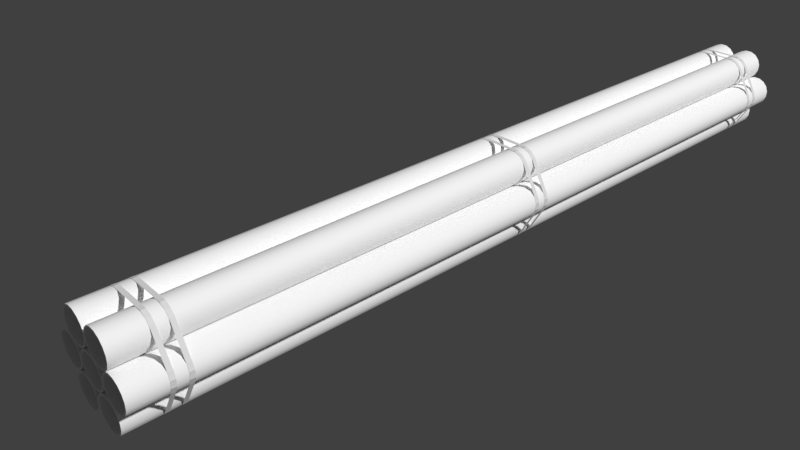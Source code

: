 # Source: okto_tubes_white.blend  (saved by Blender 2.78.0; exported with 4.5.12 LTS)
import bpy
from mathutils import Matrix  # noqa: F401  (used for matrix-valued properties, if any)

bpy.ops.wm.read_factory_settings(use_empty=True)
scene = bpy.context.scene
scene.name = 'Scene'

# ---- collections
col_collection_1 = bpy.data.collections.new('Collection 1'); scene.collection.children.link(col_collection_1)

# ---- materials (node trees are filled in below, after node groups)
mat_strapping = bpy.data.materials.new('strapping')
mat_strapping.alpha_threshold = 0.0
mat_strapping.use_transparent_shadow = False
mat_strapping.roughness = 0.5
mat_tube_text_white = bpy.data.materials.new('tube_text_white')
mat_tube_text_white.alpha_threshold = 0.0
mat_tube_text_white.use_transparent_shadow = False
mat_tube_text_white.preview_render_type = 'CUBE'
mat_tube_text_white.diffuse_color = (1.0, 1.0, 1.0, 1.0)
mat_tube_text_white.roughness = 0.5
mat_tube_text_white.specular_intensity = 0.0
mat_tube_text_white_001 = bpy.data.materials.new('tube_text_white.001')
mat_tube_text_white_001.alpha_threshold = 0.0
mat_tube_text_white_001.use_transparent_shadow = False
mat_tube_text_white_001.preview_render_type = 'CUBE'
mat_tube_text_white_001.diffuse_color = (1.0, 1.0, 1.0, 1.0)
mat_tube_text_white_001.roughness = 0.5
mat_tube_text_white_001.specular_intensity = 0.0

# ---- material node trees

# ---- world
world_world = bpy.data.worlds.new('World'); scene.world = world_world
world_world.color = (0.05088, 0.05088, 0.05088)
world_world.use_sun_shadow = False
world_world.sun_shadow_jitter_overblur = 0.0
world_world.cycles.sampling_method = 'MANUAL'
world_world.light_settings.ao_factor = 0.5

# ---- cameras
cam_camera = bpy.data.cameras.new('Camera')
cam_camera.clip_end = 100.0
cam_camera.lens = 35.0
cam_camera.sensor_width = 32.0
cam_camera.sensor_height = 18.0
cam_camera.ortho_scale = 7.314
cam_camera.dof.focus_distance = 0.0
cam_camera.dof.aperture_fstop = 128.0

# ---- meshes
me_cylinder_000 = bpy.data.meshes.new('Cylinder.000')
me_cylinder_000.from_pydata([(2.473, -1.66, 0.007446), (2.473, -1.66, 0.02187), (0.4635, -2.926, 0.007446), (0.4635, -2.926, 0.02187), (0.08045, -2.998, 0.007446), (0.08045, -2.998, 0.02187), (-0.3052, -2.915, 0.007446), (-0.3052, -2.915, 0.02187), (-2.07, -1.977, 0.007446), (-2.07, -1.977, 0.02187), (-2.396, -1.757, 0.007446), (-2.396, -1.757, 0.02187), (-2.607, -1.431, 0.007446), (-2.607, -1.431, 0.02187), (-2.684, -1.048, 0.007446), (-2.684, -1.048, 0.02187), (-2.765, 0.9383, 0.007446), (-2.765, 0.9383, 0.02187), (-2.689, 1.324, 0.007446), (-2.689, 1.324, 0.02187), (-2.472, 1.651, 0.007446), (-2.472, 1.651, 0.02187), (-0.4567, 2.932, 0.007446), (-0.4567, 2.932, 0.02187), (-0.08112, 2.999, 0.007446), (-0.08112, 2.999, 0.02187), (0.309, 2.92, 0.007446), (0.309, 2.92, 0.02187), (2.056, 1.985, 0.007446), (2.056, 1.985, 0.02187), (2.382, 1.769, 0.007446), (2.382, 1.769, 0.02187), (2.601, 1.437, 0.007446), (2.601, 1.437, 0.02187), (2.675, 1.055, 0.007446), (2.675, 1.055, 0.02187), (2.768, -0.9345, 0.007446), (2.768, -0.9345, 0.02187), (2.689, -1.322, 0.007446), (2.689, -1.322, 0.02187), (2.473, -1.66, -0.03337), (2.473, -1.66, -0.01895), (0.4635, -2.926, -0.03337), (0.4635, -2.926, -0.01895), (0.08045, -2.998, -0.03337), (0.08045, -2.998, -0.01895), (-0.3052, -2.915, -0.03337), (-0.3052, -2.915, -0.01895), (-2.07, -1.977, -0.03337), (-2.07, -1.977, -0.01895), (-2.396, -1.757, -0.03337), (-2.396, -1.757, -0.01895), (-2.607, -1.431, -0.03337), (-2.607, -1.431, -0.01895), (-2.684, -1.048, -0.03337), (-2.684, -1.048, -0.01895), (-2.765, 0.9383, -0.03337), (-2.765, 0.9383, -0.01895), (-2.689, 1.324, -0.03337), (-2.689, 1.324, -0.01895), (-2.472, 1.651, -0.03337), (-2.472, 1.651, -0.01895), (-0.4567, 2.932, -0.03337), (-0.4567, 2.932, -0.01895), (-0.08112, 2.999, -0.03337), (-0.08112, 2.999, -0.01895), (0.309, 2.92, -0.03337), (0.309, 2.92, -0.01895), (2.056, 1.985, -0.03337), (2.056, 1.985, -0.01895), (2.382, 1.769, -0.03337), (2.382, 1.769, -0.01895), (2.601, 1.437, -0.03337), (2.601, 1.437, -0.01895), (2.675, 1.055, -0.03337), (2.675, 1.055, -0.01895), (2.768, -0.9345, -0.03337), (2.768, -0.9345, -0.01895), (2.689, -1.322, -0.03337), (2.689, -1.322, -0.01895), (2.473, -1.66, -1.232), (2.473, -1.66, -1.217), (0.4635, -2.926, -1.232), (0.4635, -2.926, -1.217), (0.08045, -2.998, -1.232), (0.08045, -2.998, -1.217), (-0.3052, -2.915, -1.232), (-0.3052, -2.915, -1.217), (-2.07, -1.977, -1.232), (-2.07, -1.977, -1.217), (-2.396, -1.757, -1.232), (-2.396, -1.757, -1.217), (-2.607, -1.431, -1.232), (-2.607, -1.431, -1.217), (-2.684, -1.048, -1.232), (-2.684, -1.048, -1.217), (-2.765, 0.9383, -1.232), (-2.765, 0.9383, -1.217), (-2.689, 1.324, -1.232), (-2.689, 1.324, -1.217), (-2.472, 1.651, -1.232), (-2.472, 1.651, -1.217), (-0.4567, 2.932, -1.232), (-0.4567, 2.932, -1.217), (-0.08112, 2.999, -1.232), (-0.08112, 2.999, -1.217), (0.309, 2.92, -1.232), (0.309, 2.92, -1.217), (2.056, 1.985, -1.232), (2.056, 1.985, -1.217), (2.382, 1.769, -1.232), (2.382, 1.769, -1.217), (2.601, 1.437, -1.232), (2.601, 1.437, -1.217), (2.675, 1.055, -1.232), (2.675, 1.055, -1.217), (2.768, -0.9345, -1.232), (2.768, -0.9345, -1.217), (2.689, -1.322, -1.232), (2.689, -1.322, -1.217), (2.473, -1.66, -1.28), (2.473, -1.66, -1.265), (0.4635, -2.926, -1.28), (0.4635, -2.926, -1.265), (0.08045, -2.998, -1.28), (0.08045, -2.998, -1.265), (-0.3052, -2.915, -1.28), (-0.3052, -2.915, -1.265), (-2.07, -1.977, -1.28), (-2.07, -1.977, -1.265), (-2.396, -1.757, -1.28), (-2.396, -1.757, -1.265), (-2.607, -1.431, -1.28), (-2.607, -1.431, -1.265), (-2.684, -1.048, -1.28), (-2.684, -1.048, -1.265), (-2.765, 0.9383, -1.28), (-2.765, 0.9383, -1.265), (-2.689, 1.324, -1.28), (-2.689, 1.324, -1.265), (-2.472, 1.651, -1.28), (-2.472, 1.651, -1.265), (-0.4567, 2.932, -1.28), (-0.4567, 2.932, -1.265), (-0.08112, 2.999, -1.28), (-0.08112, 2.999, -1.265), (0.309, 2.92, -1.28), (0.309, 2.92, -1.265), (2.056, 1.985, -1.28), (2.056, 1.985, -1.265), (2.382, 1.769, -1.28), (2.382, 1.769, -1.265), (2.601, 1.437, -1.28), (2.601, 1.437, -1.265), (2.675, 1.055, -1.28), (2.675, 1.055, -1.265), (2.768, -0.9345, -1.28), (2.768, -0.9345, -1.265), (2.689, -1.322, -1.28), (2.689, -1.322, -1.265), (2.473, -1.66, 1.267), (2.473, -1.66, 1.282), (0.4635, -2.926, 1.267), (0.4635, -2.926, 1.282), (0.08045, -2.998, 1.267), (0.08045, -2.998, 1.282), (-0.3052, -2.915, 1.267), (-0.3052, -2.915, 1.282), (-2.07, -1.977, 1.267), (-2.07, -1.977, 1.282), (-2.396, -1.757, 1.267), (-2.396, -1.757, 1.282), (-2.607, -1.431, 1.267), (-2.607, -1.431, 1.282), (-2.684, -1.048, 1.267), (-2.684, -1.048, 1.282), (-2.765, 0.9383, 1.267), (-2.765, 0.9383, 1.282), (-2.689, 1.324, 1.267), (-2.689, 1.324, 1.282), (-2.472, 1.651, 1.267), (-2.472, 1.651, 1.282), (-0.4567, 2.932, 1.267), (-0.4567, 2.932, 1.282), (-0.08112, 2.999, 1.267), (-0.08112, 2.999, 1.282), (0.309, 2.92, 1.267), (0.309, 2.92, 1.282), (2.056, 1.985, 1.267), (2.056, 1.985, 1.282), (2.382, 1.769, 1.267), (2.382, 1.769, 1.282), (2.601, 1.437, 1.267), (2.601, 1.437, 1.282), (2.675, 1.055, 1.267), (2.675, 1.055, 1.282), (2.768, -0.9345, 1.267), (2.768, -0.9345, 1.282), (2.689, -1.322, 1.267), (2.689, -1.322, 1.282), (2.473, -1.66, 1.227), (2.473, -1.66, 1.241), (0.4635, -2.926, 1.227), (0.4635, -2.926, 1.241), (0.08045, -2.998, 1.227), (0.08045, -2.998, 1.241), (-0.3052, -2.915, 1.227), (-0.3052, -2.915, 1.241), (-2.07, -1.977, 1.227), (-2.07, -1.977, 1.241), (-2.396, -1.757, 1.227), (-2.396, -1.757, 1.241), (-2.607, -1.431, 1.227), (-2.607, -1.431, 1.241), (-2.684, -1.048, 1.227), (-2.684, -1.048, 1.241), (-2.765, 0.9383, 1.227), (-2.765, 0.9383, 1.241), (-2.689, 1.324, 1.227), (-2.689, 1.324, 1.241), (-2.472, 1.651, 1.227), (-2.472, 1.651, 1.241), (-0.4567, 2.932, 1.227), (-0.4567, 2.932, 1.241), (-0.08112, 2.999, 1.227), (-0.08112, 2.999, 1.241), (0.309, 2.92, 1.227), (0.309, 2.92, 1.241), (2.056, 1.985, 1.227), (2.056, 1.985, 1.241), (2.382, 1.769, 1.227), (2.382, 1.769, 1.241), (2.601, 1.437, 1.227), (2.601, 1.437, 1.241), (2.675, 1.055, 1.227), (2.675, 1.055, 1.241), (2.768, -0.9345, 1.227), (2.768, -0.9345, 1.241), (2.689, -1.322, 1.227), (2.689, -1.322, 1.241)], [], [(0, 1, 3, 2), (2, 3, 5, 4), (4, 5, 7, 6), (6, 7, 9, 8), (8, 9, 11, 10), (10, 11, 13, 12), (12, 13, 15, 14), (14, 15, 17, 16), (16, 17, 19, 18), (18, 19, 21, 20), (20, 21, 23, 22), (22, 23, 25, 24), (24, 25, 27, 26), (26, 27, 29, 28), (28, 29, 31, 30), (30, 31, 33, 32), (32, 33, 35, 34), (34, 35, 37, 36), (36, 37, 39, 38), (0, 38, 39, 1), (40, 41, 43, 42), (42, 43, 45, 44), (44, 45, 47, 46), (46, 47, 49, 48), (48, 49, 51, 50), (50, 51, 53, 52), (52, 53, 55, 54), (54, 55, 57, 56), (56, 57, 59, 58), (58, 59, 61, 60), (60, 61, 63, 62), (62, 63, 65, 64), (64, 65, 67, 66), (66, 67, 69, 68), (68, 69, 71, 70), (70, 71, 73, 72), (72, 73, 75, 74), (74, 75, 77, 76), (76, 77, 79, 78), (40, 78, 79, 41), (80, 81, 83, 82), (82, 83, 85, 84), (84, 85, 87, 86), (86, 87, 89, 88), (88, 89, 91, 90), (90, 91, 93, 92), (92, 93, 95, 94), (94, 95, 97, 96), (96, 97, 99, 98), (98, 99, 101, 100), (100, 101, 103, 102), (102, 103, 105, 104), (104, 105, 107, 106), (106, 107, 109, 108), (108, 109, 111, 110), (110, 111, 113, 112), (112, 113, 115, 114), (114, 115, 117, 116), (116, 117, 119, 118), (80, 118, 119, 81), (120, 121, 123, 122), (122, 123, 125, 124), (124, 125, 127, 126), (126, 127, 129, 128), (128, 129, 131, 130), (130, 131, 133, 132), (132, 133, 135, 134), (134, 135, 137, 136), (136, 137, 139, 138), (138, 139, 141, 140), (140, 141, 143, 142), (142, 143, 145, 144), (144, 145, 147, 146), (146, 147, 149, 148), (148, 149, 151, 150), (150, 151, 153, 152), (152, 153, 155, 154), (154, 155, 157, 156), (156, 157, 159, 158), (120, 158, 159, 121), (160, 161, 163, 162), (162, 163, 165, 164), (164, 165, 167, 166), (166, 167, 169, 168), (168, 169, 171, 170), (170, 171, 173, 172), (172, 173, 175, 174), (174, 175, 177, 176), (176, 177, 179, 178), (178, 179, 181, 180), (180, 181, 183, 182), (182, 183, 185, 184), (184, 185, 187, 186), (186, 187, 189, 188), (188, 189, 191, 190), (190, 191, 193, 192), (192, 193, 195, 194), (194, 195, 197, 196), (196, 197, 199, 198), (160, 198, 199, 161), (200, 201, 203, 202), (202, 203, 205, 204), (204, 205, 207, 206), (206, 207, 209, 208), (208, 209, 211, 210), (210, 211, 213, 212), (212, 213, 215, 214), (214, 215, 217, 216), (216, 217, 219, 218), (218, 219, 221, 220), (220, 221, 223, 222), (222, 223, 225, 224), (224, 225, 227, 226), (226, 227, 229, 228), (228, 229, 231, 230), (230, 231, 233, 232), (232, 233, 235, 234), (234, 235, 237, 236), (236, 237, 239, 238), (200, 238, 239, 201)])
_uv = me_cylinder_000.uv_layers.new(name='UVMap')
_uv.uv.foreach_set('vector', [0.0, 0.0, 0.0, 0.0, 0.0, 0.0, 0.0, 0.0, 0.0, 0.0, 0.0, 0.0, 0.0, 0.0, 0.0, 0.0, 0.0, 0.0, 0.0, 0.0, 0.0, 0.0, 0.0, 0.0, 0.0, 0.0, 0.0, 0.0, 0.0, 0.0, 0.0, 0.0, 0.0, 0.0, 0.0, 0.0, 0.0, 0.0, 0.0, 0.0, 0.0, 0.0, 0.0, 0.0, 0.0, 0.0, 0.0, 0.0, 0.0, 0.0, 0.0, 0.0, 0.0, 0.0, 0.0, 0.0, 0.0, 0.0, 0.0, 0.0, 0.0, 0.0, 0.0, 0.0, 0.0, 0.0, 0.0, 0.0, 0.0, 0.0, 0.0, 0.0, 0.0, 0.0, 0.0, 0.0, 0.0, 0.0, 0.0, 0.0, 0.0, 0.0, 0.0, 0.0, 0.0, 0.0, 0.0, 0.0, 0.0, 0.0, 0.0, 0.0, 0.0, 0.0, 0.0, 0.0, 0.0, 0.0, 0.0, 0.0, 0.0, 0.0, 0.0, 0.0, 0.0, 0.0, 0.0, 0.0, 0.0, 0.0, 0.0, 0.0, 0.0, 0.0, 0.0, 0.0, 0.0, 0.0, 0.0, 0.0, 0.0, 0.0, 0.0, 0.0, 0.0, 0.0, 0.0, 0.0, 0.0, 0.0, 0.0, 0.0, 0.0, 0.0, 0.0, 0.0, 0.0, 0.0, 0.0, 0.0, 0.0, 0.0, 0.0, 0.0, 0.0, 0.0, 0.0, 0.0, 0.0, 0.0, 0.0, 0.0, 0.0, 0.0, 0.0, 0.0, 0.0, 0.0, 0.0, 0.0, 0.0, 0.0, 0.0, 0.0, 0.0, 0.0, 0.0, 0.0, 0.0, 0.0, 0.0, 0.0, 0.0, 0.0, 0.0, 0.0, 0.0, 0.0, 0.0, 0.0, 0.0, 0.0, 0.0, 0.0, 0.0, 0.0, 0.0, 0.0, 0.0, 0.0, 0.0, 0.0, 0.0, 0.0, 0.0, 0.0, 0.0, 0.0, 0.0, 0.0, 0.0, 0.0, 0.0, 0.0, 0.0, 0.0, 0.0, 0.0, 0.0, 0.0, 0.0, 0.0, 0.0, 0.0, 0.0, 0.0, 0.0, 0.0, 0.0, 0.0, 0.0, 0.0, 0.0, 0.0, 0.0, 0.0, 0.0, 0.0, 0.0, 0.0, 0.0, 0.0, 0.0, 0.0, 0.0, 0.0, 0.0, 0.0, 0.0, 0.0, 0.0, 0.0, 0.0, 0.0, 0.0, 0.0, 0.0, 0.0, 0.0, 0.0, 0.0, 0.0, 0.0, 0.0, 0.0, 0.0, 0.0, 0.0, 0.0, 0.0, 0.0, 0.0, 0.0, 0.0, 0.0, 0.0, 0.0, 0.0, 0.0, 0.0, 0.0, 0.0, 0.0, 0.0, 0.0, 0.0, 0.0, 0.0, 0.0, 0.0, 0.0, 0.0, 0.0, 0.0, 0.0, 0.0, 0.0, 0.0, 0.0, 0.0, 0.0, 0.0, 0.0, 0.0, 0.0, 0.0, 0.0, 0.0, 0.0, 0.0, 0.0, 0.0, 0.0, 0.0, 0.0, 0.0, 0.0, 0.0, 0.0, 0.0, 0.0, 0.0, 0.0, 0.0, 0.0, 0.0, 0.0, 0.0, 0.0, 0.0, 0.0, 0.0, 0.0, 0.0, 0.0, 0.0, 0.0, 0.0, 0.0, 0.0, 0.0, 0.0, 0.0, 0.0, 0.0, 0.0, 0.0, 0.0, 0.0, 0.0, 0.0, 0.0, 0.0, 0.0, 0.0, 0.0, 0.0, 0.0, 0.0, 0.0, 0.0, 0.0, 0.0, 0.0, 0.0, 0.0, 0.0, 0.0, 0.0, 0.0, 0.0, 0.0, 0.0, 0.0, 0.0, 0.0, 0.0, 0.0, 0.0, 0.0, 0.0, 0.0, 0.0, 0.0, 0.0, 0.0, 0.0, 0.0, 0.0, 0.0, 0.0, 0.0, 0.0, 0.0, 0.0, 0.0, 0.0, 0.0, 0.0, 0.0, 0.0, 0.0, 0.0, 0.0, 0.0, 0.0, 0.0, 0.0, 0.0, 0.0, 0.0, 0.0, 0.0, 0.0, 0.0, 0.0, 0.0, 0.0, 0.0, 0.0, 0.0, 0.0, 0.0, 0.0, 0.0, 0.0, 0.0, 0.0, 0.0, 0.0, 0.0, 0.0, 0.0, 0.0, 0.0, 0.0, 0.0, 0.0, 0.0, 0.0, 0.0, 0.0, 0.0, 0.0, 0.0, 0.0, 0.0, 0.0, 0.0, 0.0, 0.0, 0.0, 0.0, 0.0, 0.0, 0.0, 0.0, 0.0, 0.0, 0.0, 0.0, 0.0, 0.0, 0.0, 0.0, 0.0, 0.0, 0.0, 0.0, 0.0, 0.0, 0.0, 0.0, 0.0, 0.0, 0.0, 0.0, 0.0, 0.0, 0.0, 0.0, 0.0, 0.0, 0.0, 0.0, 0.0, 0.0, 0.0, 0.0, 0.0, 0.0, 0.0, 0.0, 0.0, 0.0, 0.0, 0.0, 0.0, 0.0, 0.0, 0.0, 0.0, 0.0, 0.0, 0.0, 0.0, 0.0, 0.0, 0.0, 0.0, 0.0, 0.0, 0.0, 0.0, 0.0, 0.0, 0.0, 0.0, 0.0, 0.0, 0.0, 0.0, 0.0, 0.0, 0.0, 0.0, 0.0, 0.0, 0.0, 0.0, 0.0, 0.0, 0.0, 0.0, 0.0, 0.0, 0.0, 0.0, 0.0, 0.0, 0.0, 0.0, 0.0, 0.0, 0.0, 0.0, 0.0, 0.0, 0.0, 0.0, 0.0, 0.0, 0.0, 0.0, 0.0, 0.0, 0.0, 0.0, 0.0, 0.0, 0.0, 0.0, 0.0, 0.0, 0.0, 0.0, 0.0, 0.0, 0.0, 0.0, 0.0, 0.0, 0.0, 0.0, 0.0, 0.0, 0.0, 0.0, 0.0, 0.0, 0.0, 0.0, 0.0, 0.0, 0.0, 0.0, 0.0, 0.0, 0.0, 0.0, 0.0, 0.0, 0.0, 0.0, 0.0, 0.0, 0.0, 0.0, 0.0, 0.0, 0.0, 0.0, 0.0, 0.0, 0.0, 0.0, 0.0, 0.0, 0.0, 0.0, 0.0, 0.0, 0.0, 0.0, 0.0, 0.0, 0.0, 0.0, 0.0, 0.0, 0.0, 0.0, 0.0, 0.0, 0.0, 0.0, 0.0, 0.0, 0.0, 0.0, 0.0, 0.0, 0.0, 0.0, 0.0, 0.0, 0.0, 0.0, 0.0, 0.0, 0.0, 0.0, 0.0, 0.0, 0.0, 0.0, 0.0, 0.0, 0.0, 0.0, 0.0, 0.0, 0.0, 0.0, 0.0, 0.0, 0.0, 0.0, 0.0, 0.0, 0.0, 0.0, 0.0, 0.0, 0.0, 0.0, 0.0, 0.0, 0.0, 0.0, 0.0, 0.0, 0.0, 0.0, 0.0, 0.0, 0.0, 0.0, 0.0, 0.0, 0.0, 0.0, 0.0, 0.0, 0.0, 0.0, 0.0, 0.0, 0.0, 0.0, 0.0, 0.0, 0.0, 0.0, 0.0, 0.0, 0.0, 0.0, 0.0, 0.0, 0.0, 0.0, 0.0, 0.0, 0.0, 0.0, 0.0, 0.0, 0.0, 0.0, 0.0, 0.0, 0.0, 0.0, 0.0, 0.0, 0.0, 0.0, 0.0, 0.0, 0.0, 0.0, 0.0, 0.0, 0.0, 0.0, 0.0, 0.0, 0.0, 0.0, 0.0, 0.0, 0.0, 0.0, 0.0, 0.0, 0.0, 0.0, 0.0, 0.0, 0.0, 0.0, 0.0, 0.0, 0.0, 0.0, 0.0, 0.0, 0.0, 0.0, 0.0, 0.0, 0.0, 0.0, 0.0, 0.0, 0.0, 0.0, 0.0, 0.0, 0.0, 0.0, 0.0, 0.0, 0.0, 0.0, 0.0, 0.0, 0.0, 0.0, 0.0, 0.0, 0.0, 0.0, 0.0, 0.0, 0.0, 0.0, 0.0, 0.0, 0.0, 0.0, 0.0, 0.0, 0.0, 0.0, 0.0, 0.0, 0.0, 0.0, 0.0, 0.0, 0.0, 0.0, 0.0, 0.0, 0.0, 0.0, 0.0, 0.0, 0.0, 0.0, 0.0, 0.0, 0.0, 0.0, 0.0, 0.0, 0.0, 0.0, 0.0, 0.0, 0.0, 0.0, 0.0, 0.0, 0.0, 0.0, 0.0, 0.0, 0.0, 0.0, 0.0, 0.0, 0.0, 0.0, 0.0, 0.0, 0.0, 0.0, 0.0, 0.0, 0.0, 0.0, 0.0, 0.0, 0.0, 0.0, 0.0, 0.0, 0.0, 0.0, 0.0, 0.0, 0.0, 0.0, 0.0, 0.0, 0.0, 0.0, 0.0, 0.0, 0.0, 0.0, 0.0, 0.0, 0.0, 0.0, 0.0, 0.0, 0.0, 0.0, 0.0, 0.0, 0.0, 0.0, 0.0, 0.0, 0.0, 0.0, 0.0, 0.0, 0.0, 0.0, 0.0, 0.0, 0.0, 0.0, 0.0, 0.0, 0.0, 0.0, 0.0, 0.0, 0.0, 0.0, 0.0, 0.0, 0.0, 0.0, 0.0, 0.0, 0.0, 0.0, 0.0, 0.0, 0.0, 0.0, 0.0, 0.0, 0.0, 0.0, 0.0, 0.0, 0.0, 0.0, 0.0, 0.0, 0.0, 0.0, 0.0, 0.0, 0.0, 0.0, 0.0, 0.0, 0.0, 0.0, 0.0, 0.0, 0.0, 0.0, 0.0, 0.0, 0.0, 0.0, 0.0, 0.0, 0.0, 0.0, 0.0, 0.0, 0.0, 0.0, 0.0, 0.0, 0.0, 0.0, 0.0, 0.0, 0.0, 0.0, 0.0, 0.0, 0.0, 0.0, 0.0, 0.0, 0.0, 0.0, 0.0, 0.0, 0.0, 0.0, 0.0, 0.0, 0.0, 0.0, 0.0, 0.0, 0.0, 0.0, 0.0, 0.0, 0.0, 0.0, 0.0, 0.0, 0.0, 0.0])
me_cylinder_000.materials.append(mat_strapping)
me_cylinder_000.use_remesh_preserve_volume = False
me_cylinder_000.use_remesh_preserve_attributes = False
me_cylinder_000.use_mirror_vertex_groups = False
me_cylinder_000.update()
me_cylinder_003 = bpy.data.meshes.new('Cylinder.003')
me_cylinder_003.from_pydata([(-0.9225, 0.3859, -1.0), (-0.9225, 0.3859, 1.0), (-0.7046, 0.7096, -1.0), (-0.7046, 0.7096, 1.0), (-0.3794, 0.9252, -1.0), (-0.3794, 0.9252, 1.0), (0.003522, 1.0, -1.0), (0.003521, 1.0, 1.0), (0.3859, 0.9225, -1.0), (0.3859, 0.9225, 1.0), (0.7096, 0.7046, -1.0), (0.7096, 0.7046, 1.0), (0.9252, 0.3794, -1.0), (0.9252, 0.3794, 1.0), (1.0, -0.003521, -1.0), (1.0, -0.003522, 1.0), (0.9225, -0.3859, -1.0), (0.9225, -0.3859, 1.0), (0.7046, -0.7096, -1.0), (0.7046, -0.7096, 1.0), (0.3794, -0.9252, -1.0), (0.3794, -0.9252, 1.0), (-0.003522, -1.0, -1.0), (-0.003522, -1.0, 1.0), (-0.3859, -0.9225, -1.0), (-0.3859, -0.9225, 1.0), (-0.7096, -0.7046, -1.0), (-0.7096, -0.7046, 1.0), (-0.9252, -0.3794, -1.0), (-0.9252, -0.3794, 1.0), (-1.0, 0.003524, -1.0), (-1.0, 0.003523, 1.0), (-0.8174, 0.3419, -1.0), (-0.8174, 0.3419, 1.0), (-0.6243, 0.6287, -1.0), (-0.6243, 0.6287, 1.0), (-0.3362, 0.8197, -1.0), (-0.3362, 0.8197, 1.0), (0.003119, 0.886, -1.0), (0.003118, 0.886, 1.0), (0.3419, 0.8174, -1.0), (0.3419, 0.8174, 1.0), (0.6287, 0.6243, -1.0), (0.6287, 0.6243, 1.0), (0.8197, 0.3362, -1.0), (0.8197, 0.3362, 1.0), (0.886, -0.003118, -1.0), (0.886, -0.003119, 1.0), (0.8174, -0.3419, -1.0), (0.8174, -0.3419, 1.0), (0.6243, -0.6287, -1.0), (0.6243, -0.6287, 1.0), (0.3362, -0.8197, -1.0), (0.3362, -0.8197, 1.0), (-0.003119, -0.886, -1.0), (-0.003119, -0.886, 1.0), (-0.3419, -0.8174, -1.0), (-0.3419, -0.8174, 1.0), (-0.6287, -0.6243, -1.0), (-0.6287, -0.6243, 1.0), (-0.8197, -0.3362, -1.0), (-0.8197, -0.3362, 1.0), (-0.886, 0.003121, -1.0), (-0.886, 0.00312, 1.0)], [], [(1, 3, 2, 0), (3, 5, 4, 2), (5, 7, 6, 4), (7, 9, 8, 6), (9, 11, 10, 8), (11, 13, 12, 10), (13, 15, 14, 12), (15, 17, 16, 14), (17, 19, 18, 16), (19, 21, 20, 18), (21, 23, 22, 20), (23, 25, 24, 22), (25, 27, 26, 24), (27, 29, 28, 26), (29, 31, 30, 28), (33, 63, 62, 32), (34, 35, 33, 32), (36, 37, 35, 34), (38, 39, 37, 36), (40, 41, 39, 38), (42, 43, 41, 40), (44, 45, 43, 42), (46, 47, 45, 44), (48, 49, 47, 46), (50, 51, 49, 48), (52, 53, 51, 50), (54, 55, 53, 52), (56, 57, 55, 54), (58, 59, 57, 56), (60, 61, 59, 58), (62, 63, 61, 60), (30, 0, 32, 62), (1, 31, 63, 33), (0, 2, 34, 32), (3, 1, 33, 35), (2, 4, 36, 34), (5, 3, 35, 37), (4, 6, 38, 36), (7, 5, 37, 39), (6, 8, 40, 38), (9, 7, 39, 41), (8, 10, 42, 40), (11, 9, 41, 43), (10, 12, 44, 42), (13, 11, 43, 45), (12, 14, 46, 44), (15, 13, 45, 47), (14, 16, 48, 46), (17, 15, 47, 49), (16, 18, 50, 48), (19, 17, 49, 51), (18, 20, 52, 50), (21, 19, 51, 53), (20, 22, 54, 52), (23, 21, 53, 55), (22, 24, 56, 54), (25, 23, 55, 57), (24, 26, 58, 56), (27, 25, 57, 59), (26, 28, 60, 58), (29, 27, 59, 61), (28, 30, 62, 60), (31, 29, 61, 63), (30, 31, 1, 0)])
me_cylinder_003.polygons.foreach_set('use_smooth', [1, 1, 1, 1, 1, 1, 1, 1, 1, 1, 1, 1, 1, 1, 1, 1, 1, 1, 1, 1, 1, 1, 1, 1, 1, 1, 1, 1, 1, 1, 1, 0, 0, 0, 0, 0, 0, 0, 0, 0, 0, 0, 0, 0, 0, 0, 0, 0, 0, 0, 0, 0, 0, 0, 0, 0, 0, 0, 0, 0, 0, 0, 0, 1])
_uv = me_cylinder_003.uv_layers.new(name='UVMap')
_uv.uv.foreach_set('vector', [0.1264, 0.6917, 0.06455, 0.6917, 0.06455, 0.3777, 0.1264, 0.3777, 0.06455, 0.6917, 0.002676, 0.6917, 0.002675, 0.3777, 0.06455, 0.3777, 0.9926, 0.6917, 0.9308, 0.6917, 0.9308, 0.3777, 0.9926, 0.3777, 0.9308, 0.6917, 0.8689, 0.6917, 0.8689, 0.3777, 0.9308, 0.3777, 0.8689, 0.6917, 0.807, 0.6917, 0.807, 0.3777, 0.8689, 0.3777, 0.807, 0.6917, 0.7451, 0.6917, 0.7451, 0.3777, 0.807, 0.3777, 0.7451, 0.6917, 0.6833, 0.6917, 0.6833, 0.3777, 0.7451, 0.3777, 0.6833, 0.6917, 0.6214, 0.6917, 0.6214, 0.3777, 0.6833, 0.3777, 0.6214, 0.6917, 0.5595, 0.6917, 0.5595, 0.3777, 0.6214, 0.3777, 0.5595, 0.6917, 0.4977, 0.6917, 0.4977, 0.3777, 0.5595, 0.3777, 0.4977, 0.6917, 0.4358, 0.6917, 0.4358, 0.3777, 0.4977, 0.3777, 0.4358, 0.6917, 0.3739, 0.6917, 0.3739, 0.3777, 0.4358, 0.3777, 0.3739, 0.6917, 0.312, 0.6917, 0.312, 0.3777, 0.3739, 0.3777, 0.312, 0.6917, 0.2502, 0.6917, 0.2502, 0.3777, 0.312, 0.3777, 0.2502, 0.6917, 0.1883, 0.6917, 0.1883, 0.3777, 0.2502, 0.3777, 0.8701, 0.3375, 0.8082, 0.3375, 0.8082, 0.01722, 0.8701, 0.01722, 0.9321, 0.01722, 0.9321, 0.3375, 0.8701, 0.3375, 0.8701, 0.01722, 0.994, 0.01722, 0.994, 0.3375, 0.9321, 0.3375, 0.9321, 0.01722, 0.06515, 0.01722, 0.06515, 0.3375, 0.003232, 0.3375, 0.003232, 0.01722, 0.1271, 0.01722, 0.1271, 0.3375, 0.06515, 0.3375, 0.06515, 0.01722, 0.189, 0.01722, 0.189, 0.3375, 0.1271, 0.3375, 0.1271, 0.01722, 0.2509, 0.01722, 0.2509, 0.3375, 0.189, 0.3375, 0.189, 0.01722, 0.3128, 0.01722, 0.3128, 0.3375, 0.2509, 0.3375, 0.2509, 0.01722, 0.3748, 0.01722, 0.3748, 0.3375, 0.3128, 0.3375, 0.3128, 0.01722, 0.4367, 0.01722, 0.4367, 0.3375, 0.3748, 0.3375, 0.3748, 0.01722, 0.4986, 0.01722, 0.4986, 0.3375, 0.4367, 0.3375, 0.4367, 0.01722, 0.5605, 0.01722, 0.5605, 0.3375, 0.4986, 0.3375, 0.4986, 0.01722, 0.6225, 0.01722, 0.6225, 0.3375, 0.5605, 0.3375, 0.5605, 0.01722, 0.6844, 0.01722, 0.6844, 0.3375, 0.6225, 0.3375, 0.6225, 0.01722, 0.7463, 0.01722, 0.7463, 0.3375, 0.6844, 0.3375, 0.6844, 0.01722, 0.8082, 0.01722, 0.8082, 0.3375, 0.7463, 0.3375, 0.7463, 0.01722, 0.02358, 0.7587, 0.06689, 0.7154, 0.07683, 0.7303, 0.03846, 0.7686, 0.8701, 0.3557, 0.8082, 0.3557, 0.8082, 0.3375, 0.8701, 0.3375, 0.06689, 0.7154, 0.1235, 0.692, 0.127, 0.7095, 0.07683, 0.7303, 0.9321, 0.3557, 0.8701, 0.3557, 0.8701, 0.3375, 0.9321, 0.3375, 0.1235, 0.692, 0.1847, 0.692, 0.1812, 0.7095, 0.127, 0.7095, 0.994, 0.3557, 0.9321, 0.3557, 0.9321, 0.3375, 0.994, 0.3375, 0.1847, 0.692, 0.2413, 0.7154, 0.2314, 0.7303, 0.1812, 0.7095, 0.06515, 0.3557, 0.003232, 0.3557, 0.003232, 0.3375, 0.06515, 0.3375, 0.2413, 0.7154, 0.2846, 0.7587, 0.2697, 0.7686, 0.2314, 0.7303, 0.1271, 0.3557, 0.06515, 0.3557, 0.06515, 0.3375, 0.1271, 0.3375, 0.2846, 0.7587, 0.308, 0.8153, 0.2905, 0.8188, 0.2697, 0.7686, 0.189, 0.3557, 0.1271, 0.3557, 0.1271, 0.3375, 0.189, 0.3375, 0.308, 0.8153, 0.308, 0.8765, 0.2905, 0.873, 0.2905, 0.8188, 0.2509, 0.3557, 0.189, 0.3557, 0.189, 0.3375, 0.2509, 0.3375, 0.308, 0.8765, 0.2846, 0.9331, 0.2697, 0.9232, 0.2905, 0.873, 0.3128, 0.3557, 0.2509, 0.3557, 0.2509, 0.3375, 0.3128, 0.3375, 0.2846, 0.9331, 0.2413, 0.9764, 0.2314, 0.9615, 0.2697, 0.9232, 0.3748, 0.3557, 0.3128, 0.3557, 0.3128, 0.3375, 0.3748, 0.3375, 0.2413, 0.9764, 0.1847, 0.9999, 0.1812, 0.9823, 0.2314, 0.9615, 0.4367, 0.3557, 0.3748, 0.3557, 0.3748, 0.3375, 0.4367, 0.3375, 0.1847, 0.9999, 0.1235, 0.9999, 0.127, 0.9823, 0.1812, 0.9823, 0.4986, 0.3557, 0.4367, 0.3557, 0.4367, 0.3375, 0.4986, 0.3375, 0.1235, 0.9999, 0.06689, 0.9764, 0.07683, 0.9615, 0.127, 0.9823, 0.5605, 0.3557, 0.4986, 0.3557, 0.4986, 0.3375, 0.5605, 0.3375, 0.06689, 0.9764, 0.02358, 0.9331, 0.03846, 0.9232, 0.07683, 0.9615, 0.6225, 0.3557, 0.5605, 0.3557, 0.5605, 0.3375, 0.6225, 0.3375, 0.02358, 0.9331, 0.000145, 0.8765, 0.01769, 0.873, 0.03846, 0.9232, 0.6844, 0.3557, 0.6225, 0.3557, 0.6225, 0.3375, 0.6844, 0.3375, 0.000145, 0.8765, 0.0001451, 0.8153, 0.01769, 0.8188, 0.01769, 0.873, 0.7463, 0.3557, 0.6844, 0.3557, 0.6844, 0.3375, 0.7463, 0.3375, 0.0001451, 0.8153, 0.02358, 0.7587, 0.03846, 0.7686, 0.01769, 0.8188, 0.8082, 0.3557, 0.7463, 0.3557, 0.7463, 0.3375, 0.8082, 0.3375, 0.1883, 0.3777, 0.1883, 0.6917, 0.1264, 0.6917, 0.1264, 0.3777])
me_cylinder_003.materials.append(mat_tube_text_white)
me_cylinder_003.use_remesh_preserve_volume = False
me_cylinder_003.use_remesh_preserve_attributes = False
me_cylinder_003.use_mirror_vertex_groups = False
me_cylinder_003.update()
me_cylinder_006 = bpy.data.meshes.new('Cylinder.006')
me_cylinder_006.from_pydata([(-0.9225, 0.3859, -1.0), (-0.9225, 0.3859, 1.0), (-0.7046, 0.7096, -1.0), (-0.7046, 0.7096, 1.0), (-0.3794, 0.9252, -1.0), (-0.3794, 0.9252, 1.0), (0.003522, 1.0, -1.0), (0.003521, 1.0, 1.0), (0.3859, 0.9225, -1.0), (0.3859, 0.9225, 1.0), (0.7096, 0.7046, -1.0), (0.7096, 0.7046, 1.0), (0.9252, 0.3794, -1.0), (0.9252, 0.3794, 1.0), (1.0, -0.003521, -1.0), (1.0, -0.003522, 1.0), (0.9225, -0.3859, -1.0), (0.9225, -0.3859, 1.0), (0.7046, -0.7096, -1.0), (0.7046, -0.7096, 1.0), (0.3794, -0.9252, -1.0), (0.3794, -0.9252, 1.0), (-0.003522, -1.0, -1.0), (-0.003522, -1.0, 1.0), (-0.3859, -0.9225, -1.0), (-0.3859, -0.9225, 1.0), (-0.7096, -0.7046, -1.0), (-0.7096, -0.7046, 1.0), (-0.9252, -0.3794, -1.0), (-0.9252, -0.3794, 1.0), (-1.0, 0.003524, -1.0), (-1.0, 0.003523, 1.0), (-0.8174, 0.3419, -1.0), (-0.8174, 0.3419, 1.0), (-0.6243, 0.6287, -1.0), (-0.6243, 0.6287, 1.0), (-0.3362, 0.8197, -1.0), (-0.3362, 0.8197, 1.0), (0.003119, 0.886, -1.0), (0.003118, 0.886, 1.0), (0.3419, 0.8174, -1.0), (0.3419, 0.8174, 1.0), (0.6287, 0.6243, -1.0), (0.6287, 0.6243, 1.0), (0.8197, 0.3362, -1.0), (0.8197, 0.3362, 1.0), (0.886, -0.003118, -1.0), (0.886, -0.003119, 1.0), (0.8174, -0.3419, -1.0), (0.8174, -0.3419, 1.0), (0.6243, -0.6287, -1.0), (0.6243, -0.6287, 1.0), (0.3362, -0.8197, -1.0), (0.3362, -0.8197, 1.0), (-0.003119, -0.886, -1.0), (-0.003119, -0.886, 1.0), (-0.3419, -0.8174, -1.0), (-0.3419, -0.8174, 1.0), (-0.6287, -0.6243, -1.0), (-0.6287, -0.6243, 1.0), (-0.8197, -0.3362, -1.0), (-0.8197, -0.3362, 1.0), (-0.886, 0.003121, -1.0), (-0.886, 0.00312, 1.0)], [], [(1, 3, 2, 0), (3, 5, 4, 2), (5, 7, 6, 4), (7, 9, 8, 6), (9, 11, 10, 8), (11, 13, 12, 10), (13, 15, 14, 12), (15, 17, 16, 14), (17, 19, 18, 16), (19, 21, 20, 18), (21, 23, 22, 20), (23, 25, 24, 22), (25, 27, 26, 24), (27, 29, 28, 26), (29, 31, 30, 28), (33, 63, 62, 32), (34, 35, 33, 32), (36, 37, 35, 34), (38, 39, 37, 36), (40, 41, 39, 38), (42, 43, 41, 40), (44, 45, 43, 42), (46, 47, 45, 44), (48, 49, 47, 46), (50, 51, 49, 48), (52, 53, 51, 50), (54, 55, 53, 52), (56, 57, 55, 54), (58, 59, 57, 56), (60, 61, 59, 58), (62, 63, 61, 60), (30, 0, 32, 62), (1, 31, 63, 33), (0, 2, 34, 32), (3, 1, 33, 35), (2, 4, 36, 34), (5, 3, 35, 37), (4, 6, 38, 36), (7, 5, 37, 39), (6, 8, 40, 38), (9, 7, 39, 41), (8, 10, 42, 40), (11, 9, 41, 43), (10, 12, 44, 42), (13, 11, 43, 45), (12, 14, 46, 44), (15, 13, 45, 47), (14, 16, 48, 46), (17, 15, 47, 49), (16, 18, 50, 48), (19, 17, 49, 51), (18, 20, 52, 50), (21, 19, 51, 53), (20, 22, 54, 52), (23, 21, 53, 55), (22, 24, 56, 54), (25, 23, 55, 57), (24, 26, 58, 56), (27, 25, 57, 59), (26, 28, 60, 58), (29, 27, 59, 61), (28, 30, 62, 60), (31, 29, 61, 63), (30, 31, 1, 0)])
me_cylinder_006.polygons.foreach_set('use_smooth', [1, 1, 1, 1, 1, 1, 1, 1, 1, 1, 1, 1, 1, 1, 1, 1, 1, 1, 1, 1, 1, 1, 1, 1, 1, 1, 1, 1, 1, 1, 1, 0, 0, 0, 0, 0, 0, 0, 0, 0, 0, 0, 0, 0, 0, 0, 0, 0, 0, 0, 0, 0, 0, 0, 0, 0, 0, 0, 0, 0, 0, 0, 0, 1])
_uv = me_cylinder_006.uv_layers.new(name='UVMap')
_uv.uv.foreach_set('vector', [0.1264, 0.6917, 0.06455, 0.6917, 0.06455, 0.3777, 0.1264, 0.3777, 0.06455, 0.6917, 0.002676, 0.6917, 0.002675, 0.3777, 0.06455, 0.3777, 0.9926, 0.6917, 0.9308, 0.6917, 0.9308, 0.3777, 0.9926, 0.3777, 0.9308, 0.6917, 0.8689, 0.6917, 0.8689, 0.3777, 0.9308, 0.3777, 0.8689, 0.6917, 0.807, 0.6917, 0.807, 0.3777, 0.8689, 0.3777, 0.807, 0.6917, 0.7451, 0.6917, 0.7451, 0.3777, 0.807, 0.3777, 0.7451, 0.6917, 0.6833, 0.6917, 0.6833, 0.3777, 0.7451, 0.3777, 0.6833, 0.6917, 0.6214, 0.6917, 0.6214, 0.3777, 0.6833, 0.3777, 0.6214, 0.6917, 0.5595, 0.6917, 0.5595, 0.3777, 0.6214, 0.3777, 0.5595, 0.6917, 0.4977, 0.6917, 0.4977, 0.3777, 0.5595, 0.3777, 0.4977, 0.6917, 0.4358, 0.6917, 0.4358, 0.3777, 0.4977, 0.3777, 0.4358, 0.6917, 0.3739, 0.6917, 0.3739, 0.3777, 0.4358, 0.3777, 0.3739, 0.6917, 0.312, 0.6917, 0.312, 0.3777, 0.3739, 0.3777, 0.312, 0.6917, 0.2502, 0.6917, 0.2502, 0.3777, 0.312, 0.3777, 0.2502, 0.6917, 0.1883, 0.6917, 0.1883, 0.3777, 0.2502, 0.3777, 0.8701, 0.3375, 0.8082, 0.3375, 0.8082, 0.01722, 0.8701, 0.01722, 0.9321, 0.01722, 0.9321, 0.3375, 0.8701, 0.3375, 0.8701, 0.01722, 0.994, 0.01722, 0.994, 0.3375, 0.9321, 0.3375, 0.9321, 0.01722, 0.06515, 0.01722, 0.06515, 0.3375, 0.003232, 0.3375, 0.003232, 0.01722, 0.1271, 0.01722, 0.1271, 0.3375, 0.06515, 0.3375, 0.06515, 0.01722, 0.189, 0.01722, 0.189, 0.3375, 0.1271, 0.3375, 0.1271, 0.01722, 0.2509, 0.01722, 0.2509, 0.3375, 0.189, 0.3375, 0.189, 0.01722, 0.3128, 0.01722, 0.3128, 0.3375, 0.2509, 0.3375, 0.2509, 0.01722, 0.3748, 0.01722, 0.3748, 0.3375, 0.3128, 0.3375, 0.3128, 0.01722, 0.4367, 0.01722, 0.4367, 0.3375, 0.3748, 0.3375, 0.3748, 0.01722, 0.4986, 0.01722, 0.4986, 0.3375, 0.4367, 0.3375, 0.4367, 0.01722, 0.5605, 0.01722, 0.5605, 0.3375, 0.4986, 0.3375, 0.4986, 0.01722, 0.6225, 0.01722, 0.6225, 0.3375, 0.5605, 0.3375, 0.5605, 0.01722, 0.6844, 0.01722, 0.6844, 0.3375, 0.6225, 0.3375, 0.6225, 0.01722, 0.7463, 0.01722, 0.7463, 0.3375, 0.6844, 0.3375, 0.6844, 0.01722, 0.8082, 0.01722, 0.8082, 0.3375, 0.7463, 0.3375, 0.7463, 0.01722, 0.02358, 0.7587, 0.06689, 0.7154, 0.07683, 0.7303, 0.03846, 0.7686, 0.8701, 0.3557, 0.8082, 0.3557, 0.8082, 0.3375, 0.8701, 0.3375, 0.06689, 0.7154, 0.1235, 0.692, 0.127, 0.7095, 0.07683, 0.7303, 0.9321, 0.3557, 0.8701, 0.3557, 0.8701, 0.3375, 0.9321, 0.3375, 0.1235, 0.692, 0.1847, 0.692, 0.1812, 0.7095, 0.127, 0.7095, 0.994, 0.3557, 0.9321, 0.3557, 0.9321, 0.3375, 0.994, 0.3375, 0.1847, 0.692, 0.2413, 0.7154, 0.2314, 0.7303, 0.1812, 0.7095, 0.06515, 0.3557, 0.003232, 0.3557, 0.003232, 0.3375, 0.06515, 0.3375, 0.2413, 0.7154, 0.2846, 0.7587, 0.2697, 0.7686, 0.2314, 0.7303, 0.1271, 0.3557, 0.06515, 0.3557, 0.06515, 0.3375, 0.1271, 0.3375, 0.2846, 0.7587, 0.308, 0.8153, 0.2905, 0.8188, 0.2697, 0.7686, 0.189, 0.3557, 0.1271, 0.3557, 0.1271, 0.3375, 0.189, 0.3375, 0.308, 0.8153, 0.308, 0.8765, 0.2905, 0.873, 0.2905, 0.8188, 0.2509, 0.3557, 0.189, 0.3557, 0.189, 0.3375, 0.2509, 0.3375, 0.308, 0.8765, 0.2846, 0.9331, 0.2697, 0.9232, 0.2905, 0.873, 0.3128, 0.3557, 0.2509, 0.3557, 0.2509, 0.3375, 0.3128, 0.3375, 0.2846, 0.9331, 0.2413, 0.9764, 0.2314, 0.9615, 0.2697, 0.9232, 0.3748, 0.3557, 0.3128, 0.3557, 0.3128, 0.3375, 0.3748, 0.3375, 0.2413, 0.9764, 0.1847, 0.9999, 0.1812, 0.9823, 0.2314, 0.9615, 0.4367, 0.3557, 0.3748, 0.3557, 0.3748, 0.3375, 0.4367, 0.3375, 0.1847, 0.9999, 0.1235, 0.9999, 0.127, 0.9823, 0.1812, 0.9823, 0.4986, 0.3557, 0.4367, 0.3557, 0.4367, 0.3375, 0.4986, 0.3375, 0.1235, 0.9999, 0.06689, 0.9764, 0.07683, 0.9615, 0.127, 0.9823, 0.5605, 0.3557, 0.4986, 0.3557, 0.4986, 0.3375, 0.5605, 0.3375, 0.06689, 0.9764, 0.02358, 0.9331, 0.03846, 0.9232, 0.07683, 0.9615, 0.6225, 0.3557, 0.5605, 0.3557, 0.5605, 0.3375, 0.6225, 0.3375, 0.02358, 0.9331, 0.000145, 0.8765, 0.01769, 0.873, 0.03846, 0.9232, 0.6844, 0.3557, 0.6225, 0.3557, 0.6225, 0.3375, 0.6844, 0.3375, 0.000145, 0.8765, 0.0001451, 0.8153, 0.01769, 0.8188, 0.01769, 0.873, 0.7463, 0.3557, 0.6844, 0.3557, 0.6844, 0.3375, 0.7463, 0.3375, 0.0001451, 0.8153, 0.02358, 0.7587, 0.03846, 0.7686, 0.01769, 0.8188, 0.8082, 0.3557, 0.7463, 0.3557, 0.7463, 0.3375, 0.8082, 0.3375, 0.1883, 0.3777, 0.1883, 0.6917, 0.1264, 0.6917, 0.1264, 0.3777])
me_cylinder_006.materials.append(mat_tube_text_white_001)
me_cylinder_006.use_remesh_preserve_volume = False
me_cylinder_006.use_remesh_preserve_attributes = False
me_cylinder_006.use_mirror_vertex_groups = False
me_cylinder_006.update()
me_cylinder_007 = bpy.data.meshes.new('Cylinder.007')
me_cylinder_007.from_pydata([(-0.9225, 0.3859, -1.0), (-0.9225, 0.3859, 1.0), (-0.7046, 0.7096, -1.0), (-0.7046, 0.7096, 1.0), (-0.3794, 0.9252, -1.0), (-0.3794, 0.9252, 1.0), (0.003522, 1.0, -1.0), (0.003521, 1.0, 1.0), (0.3859, 0.9225, -1.0), (0.3859, 0.9225, 1.0), (0.7096, 0.7046, -1.0), (0.7096, 0.7046, 1.0), (0.9252, 0.3794, -1.0), (0.9252, 0.3794, 1.0), (1.0, -0.003521, -1.0), (1.0, -0.003522, 1.0), (0.9225, -0.3859, -1.0), (0.9225, -0.3859, 1.0), (0.7046, -0.7096, -1.0), (0.7046, -0.7096, 1.0), (0.3794, -0.9252, -1.0), (0.3794, -0.9252, 1.0), (-0.003522, -1.0, -1.0), (-0.003522, -1.0, 1.0), (-0.3859, -0.9225, -1.0), (-0.3859, -0.9225, 1.0), (-0.7096, -0.7046, -1.0), (-0.7096, -0.7046, 1.0), (-0.9252, -0.3794, -1.0), (-0.9252, -0.3794, 1.0), (-1.0, 0.003524, -1.0), (-1.0, 0.003523, 1.0), (-0.8174, 0.3419, -1.0), (-0.8174, 0.3419, 1.0), (-0.6243, 0.6287, -1.0), (-0.6243, 0.6287, 1.0), (-0.3362, 0.8197, -1.0), (-0.3362, 0.8197, 1.0), (0.003119, 0.886, -1.0), (0.003118, 0.886, 1.0), (0.3419, 0.8174, -1.0), (0.3419, 0.8174, 1.0), (0.6287, 0.6243, -1.0), (0.6287, 0.6243, 1.0), (0.8197, 0.3362, -1.0), (0.8197, 0.3362, 1.0), (0.886, -0.003118, -1.0), (0.886, -0.003119, 1.0), (0.8174, -0.3419, -1.0), (0.8174, -0.3419, 1.0), (0.6243, -0.6287, -1.0), (0.6243, -0.6287, 1.0), (0.3362, -0.8197, -1.0), (0.3362, -0.8197, 1.0), (-0.003119, -0.886, -1.0), (-0.003119, -0.886, 1.0), (-0.3419, -0.8174, -1.0), (-0.3419, -0.8174, 1.0), (-0.6287, -0.6243, -1.0), (-0.6287, -0.6243, 1.0), (-0.8197, -0.3362, -1.0), (-0.8197, -0.3362, 1.0), (-0.886, 0.003121, -1.0), (-0.886, 0.00312, 1.0)], [], [(1, 3, 2, 0), (3, 5, 4, 2), (5, 7, 6, 4), (7, 9, 8, 6), (9, 11, 10, 8), (11, 13, 12, 10), (13, 15, 14, 12), (15, 17, 16, 14), (17, 19, 18, 16), (19, 21, 20, 18), (21, 23, 22, 20), (23, 25, 24, 22), (25, 27, 26, 24), (27, 29, 28, 26), (29, 31, 30, 28), (33, 63, 62, 32), (34, 35, 33, 32), (36, 37, 35, 34), (38, 39, 37, 36), (40, 41, 39, 38), (42, 43, 41, 40), (44, 45, 43, 42), (46, 47, 45, 44), (48, 49, 47, 46), (50, 51, 49, 48), (52, 53, 51, 50), (54, 55, 53, 52), (56, 57, 55, 54), (58, 59, 57, 56), (60, 61, 59, 58), (62, 63, 61, 60), (30, 0, 32, 62), (1, 31, 63, 33), (0, 2, 34, 32), (3, 1, 33, 35), (2, 4, 36, 34), (5, 3, 35, 37), (4, 6, 38, 36), (7, 5, 37, 39), (6, 8, 40, 38), (9, 7, 39, 41), (8, 10, 42, 40), (11, 9, 41, 43), (10, 12, 44, 42), (13, 11, 43, 45), (12, 14, 46, 44), (15, 13, 45, 47), (14, 16, 48, 46), (17, 15, 47, 49), (16, 18, 50, 48), (19, 17, 49, 51), (18, 20, 52, 50), (21, 19, 51, 53), (20, 22, 54, 52), (23, 21, 53, 55), (22, 24, 56, 54), (25, 23, 55, 57), (24, 26, 58, 56), (27, 25, 57, 59), (26, 28, 60, 58), (29, 27, 59, 61), (28, 30, 62, 60), (31, 29, 61, 63), (30, 31, 1, 0)])
me_cylinder_007.polygons.foreach_set('use_smooth', [1, 1, 1, 1, 1, 1, 1, 1, 1, 1, 1, 1, 1, 1, 1, 1, 1, 1, 1, 1, 1, 1, 1, 1, 1, 1, 1, 1, 1, 1, 1, 0, 0, 0, 0, 0, 0, 0, 0, 0, 0, 0, 0, 0, 0, 0, 0, 0, 0, 0, 0, 0, 0, 0, 0, 0, 0, 0, 0, 0, 0, 0, 0, 1])
_uv = me_cylinder_007.uv_layers.new(name='UVMap')
_uv.uv.foreach_set('vector', [0.1264, 0.6917, 0.06455, 0.6917, 0.06455, 0.3777, 0.1264, 0.3777, 0.06455, 0.6917, 0.002676, 0.6917, 0.002675, 0.3777, 0.06455, 0.3777, 0.9926, 0.6917, 0.9308, 0.6917, 0.9308, 0.3777, 0.9926, 0.3777, 0.9308, 0.6917, 0.8689, 0.6917, 0.8689, 0.3777, 0.9308, 0.3777, 0.8689, 0.6917, 0.807, 0.6917, 0.807, 0.3777, 0.8689, 0.3777, 0.807, 0.6917, 0.7451, 0.6917, 0.7451, 0.3777, 0.807, 0.3777, 0.7451, 0.6917, 0.6833, 0.6917, 0.6833, 0.3777, 0.7451, 0.3777, 0.6833, 0.6917, 0.6214, 0.6917, 0.6214, 0.3777, 0.6833, 0.3777, 0.6214, 0.6917, 0.5595, 0.6917, 0.5595, 0.3777, 0.6214, 0.3777, 0.5595, 0.6917, 0.4977, 0.6917, 0.4977, 0.3777, 0.5595, 0.3777, 0.4977, 0.6917, 0.4358, 0.6917, 0.4358, 0.3777, 0.4977, 0.3777, 0.4358, 0.6917, 0.3739, 0.6917, 0.3739, 0.3777, 0.4358, 0.3777, 0.3739, 0.6917, 0.312, 0.6917, 0.312, 0.3777, 0.3739, 0.3777, 0.312, 0.6917, 0.2502, 0.6917, 0.2502, 0.3777, 0.312, 0.3777, 0.2502, 0.6917, 0.1883, 0.6917, 0.1883, 0.3777, 0.2502, 0.3777, 0.8701, 0.3375, 0.8082, 0.3375, 0.8082, 0.01722, 0.8701, 0.01722, 0.9321, 0.01722, 0.9321, 0.3375, 0.8701, 0.3375, 0.8701, 0.01722, 0.994, 0.01722, 0.994, 0.3375, 0.9321, 0.3375, 0.9321, 0.01722, 0.06515, 0.01722, 0.06515, 0.3375, 0.003232, 0.3375, 0.003232, 0.01722, 0.1271, 0.01722, 0.1271, 0.3375, 0.06515, 0.3375, 0.06515, 0.01722, 0.189, 0.01722, 0.189, 0.3375, 0.1271, 0.3375, 0.1271, 0.01722, 0.2509, 0.01722, 0.2509, 0.3375, 0.189, 0.3375, 0.189, 0.01722, 0.3128, 0.01722, 0.3128, 0.3375, 0.2509, 0.3375, 0.2509, 0.01722, 0.3748, 0.01722, 0.3748, 0.3375, 0.3128, 0.3375, 0.3128, 0.01722, 0.4367, 0.01722, 0.4367, 0.3375, 0.3748, 0.3375, 0.3748, 0.01722, 0.4986, 0.01722, 0.4986, 0.3375, 0.4367, 0.3375, 0.4367, 0.01722, 0.5605, 0.01722, 0.5605, 0.3375, 0.4986, 0.3375, 0.4986, 0.01722, 0.6225, 0.01722, 0.6225, 0.3375, 0.5605, 0.3375, 0.5605, 0.01722, 0.6844, 0.01722, 0.6844, 0.3375, 0.6225, 0.3375, 0.6225, 0.01722, 0.7463, 0.01722, 0.7463, 0.3375, 0.6844, 0.3375, 0.6844, 0.01722, 0.8082, 0.01722, 0.8082, 0.3375, 0.7463, 0.3375, 0.7463, 0.01722, 0.02358, 0.7587, 0.06689, 0.7154, 0.07683, 0.7303, 0.03846, 0.7686, 0.8701, 0.3557, 0.8082, 0.3557, 0.8082, 0.3375, 0.8701, 0.3375, 0.06689, 0.7154, 0.1235, 0.692, 0.127, 0.7095, 0.07683, 0.7303, 0.9321, 0.3557, 0.8701, 0.3557, 0.8701, 0.3375, 0.9321, 0.3375, 0.1235, 0.692, 0.1847, 0.692, 0.1812, 0.7095, 0.127, 0.7095, 0.994, 0.3557, 0.9321, 0.3557, 0.9321, 0.3375, 0.994, 0.3375, 0.1847, 0.692, 0.2413, 0.7154, 0.2314, 0.7303, 0.1812, 0.7095, 0.06515, 0.3557, 0.003232, 0.3557, 0.003232, 0.3375, 0.06515, 0.3375, 0.2413, 0.7154, 0.2846, 0.7587, 0.2697, 0.7686, 0.2314, 0.7303, 0.1271, 0.3557, 0.06515, 0.3557, 0.06515, 0.3375, 0.1271, 0.3375, 0.2846, 0.7587, 0.308, 0.8153, 0.2905, 0.8188, 0.2697, 0.7686, 0.189, 0.3557, 0.1271, 0.3557, 0.1271, 0.3375, 0.189, 0.3375, 0.308, 0.8153, 0.308, 0.8765, 0.2905, 0.873, 0.2905, 0.8188, 0.2509, 0.3557, 0.189, 0.3557, 0.189, 0.3375, 0.2509, 0.3375, 0.308, 0.8765, 0.2846, 0.9331, 0.2697, 0.9232, 0.2905, 0.873, 0.3128, 0.3557, 0.2509, 0.3557, 0.2509, 0.3375, 0.3128, 0.3375, 0.2846, 0.9331, 0.2413, 0.9764, 0.2314, 0.9615, 0.2697, 0.9232, 0.3748, 0.3557, 0.3128, 0.3557, 0.3128, 0.3375, 0.3748, 0.3375, 0.2413, 0.9764, 0.1847, 0.9999, 0.1812, 0.9823, 0.2314, 0.9615, 0.4367, 0.3557, 0.3748, 0.3557, 0.3748, 0.3375, 0.4367, 0.3375, 0.1847, 0.9999, 0.1235, 0.9999, 0.127, 0.9823, 0.1812, 0.9823, 0.4986, 0.3557, 0.4367, 0.3557, 0.4367, 0.3375, 0.4986, 0.3375, 0.1235, 0.9999, 0.06689, 0.9764, 0.07683, 0.9615, 0.127, 0.9823, 0.5605, 0.3557, 0.4986, 0.3557, 0.4986, 0.3375, 0.5605, 0.3375, 0.06689, 0.9764, 0.02358, 0.9331, 0.03846, 0.9232, 0.07683, 0.9615, 0.6225, 0.3557, 0.5605, 0.3557, 0.5605, 0.3375, 0.6225, 0.3375, 0.02358, 0.9331, 0.000145, 0.8765, 0.01769, 0.873, 0.03846, 0.9232, 0.6844, 0.3557, 0.6225, 0.3557, 0.6225, 0.3375, 0.6844, 0.3375, 0.000145, 0.8765, 0.0001451, 0.8153, 0.01769, 0.8188, 0.01769, 0.873, 0.7463, 0.3557, 0.6844, 0.3557, 0.6844, 0.3375, 0.7463, 0.3375, 0.0001451, 0.8153, 0.02358, 0.7587, 0.03846, 0.7686, 0.01769, 0.8188, 0.8082, 0.3557, 0.7463, 0.3557, 0.7463, 0.3375, 0.8082, 0.3375, 0.1883, 0.3777, 0.1883, 0.6917, 0.1264, 0.6917, 0.1264, 0.3777])
me_cylinder_007.materials.append(mat_tube_text_white_001)
me_cylinder_007.use_remesh_preserve_volume = False
me_cylinder_007.use_remesh_preserve_attributes = False
me_cylinder_007.use_mirror_vertex_groups = False
me_cylinder_007.update()
me_cylinder_008 = bpy.data.meshes.new('Cylinder.008')
me_cylinder_008.from_pydata([(-0.9225, 0.3859, -1.0), (-0.9225, 0.3859, 1.0), (-0.7046, 0.7096, -1.0), (-0.7046, 0.7096, 1.0), (-0.3794, 0.9252, -1.0), (-0.3794, 0.9252, 1.0), (0.003522, 1.0, -1.0), (0.003521, 1.0, 1.0), (0.3859, 0.9225, -1.0), (0.3859, 0.9225, 1.0), (0.7096, 0.7046, -1.0), (0.7096, 0.7046, 1.0), (0.9252, 0.3794, -1.0), (0.9252, 0.3794, 1.0), (1.0, -0.003521, -1.0), (1.0, -0.003522, 1.0), (0.9225, -0.3859, -1.0), (0.9225, -0.3859, 1.0), (0.7046, -0.7096, -1.0), (0.7046, -0.7096, 1.0), (0.3794, -0.9252, -1.0), (0.3794, -0.9252, 1.0), (-0.003522, -1.0, -1.0), (-0.003522, -1.0, 1.0), (-0.3859, -0.9225, -1.0), (-0.3859, -0.9225, 1.0), (-0.7096, -0.7046, -1.0), (-0.7096, -0.7046, 1.0), (-0.9252, -0.3794, -1.0), (-0.9252, -0.3794, 1.0), (-1.0, 0.003524, -1.0), (-1.0, 0.003523, 1.0), (-0.8174, 0.3419, -1.0), (-0.8174, 0.3419, 1.0), (-0.6243, 0.6287, -1.0), (-0.6243, 0.6287, 1.0), (-0.3362, 0.8197, -1.0), (-0.3362, 0.8197, 1.0), (0.003119, 0.886, -1.0), (0.003118, 0.886, 1.0), (0.3419, 0.8174, -1.0), (0.3419, 0.8174, 1.0), (0.6287, 0.6243, -1.0), (0.6287, 0.6243, 1.0), (0.8197, 0.3362, -1.0), (0.8197, 0.3362, 1.0), (0.886, -0.003118, -1.0), (0.886, -0.003119, 1.0), (0.8174, -0.3419, -1.0), (0.8174, -0.3419, 1.0), (0.6243, -0.6287, -1.0), (0.6243, -0.6287, 1.0), (0.3362, -0.8197, -1.0), (0.3362, -0.8197, 1.0), (-0.003119, -0.886, -1.0), (-0.003119, -0.886, 1.0), (-0.3419, -0.8174, -1.0), (-0.3419, -0.8174, 1.0), (-0.6287, -0.6243, -1.0), (-0.6287, -0.6243, 1.0), (-0.8197, -0.3362, -1.0), (-0.8197, -0.3362, 1.0), (-0.886, 0.003121, -1.0), (-0.886, 0.00312, 1.0)], [], [(1, 3, 2, 0), (3, 5, 4, 2), (5, 7, 6, 4), (7, 9, 8, 6), (9, 11, 10, 8), (11, 13, 12, 10), (13, 15, 14, 12), (15, 17, 16, 14), (17, 19, 18, 16), (19, 21, 20, 18), (21, 23, 22, 20), (23, 25, 24, 22), (25, 27, 26, 24), (27, 29, 28, 26), (29, 31, 30, 28), (33, 63, 62, 32), (34, 35, 33, 32), (36, 37, 35, 34), (38, 39, 37, 36), (40, 41, 39, 38), (42, 43, 41, 40), (44, 45, 43, 42), (46, 47, 45, 44), (48, 49, 47, 46), (50, 51, 49, 48), (52, 53, 51, 50), (54, 55, 53, 52), (56, 57, 55, 54), (58, 59, 57, 56), (60, 61, 59, 58), (62, 63, 61, 60), (30, 0, 32, 62), (1, 31, 63, 33), (0, 2, 34, 32), (3, 1, 33, 35), (2, 4, 36, 34), (5, 3, 35, 37), (4, 6, 38, 36), (7, 5, 37, 39), (6, 8, 40, 38), (9, 7, 39, 41), (8, 10, 42, 40), (11, 9, 41, 43), (10, 12, 44, 42), (13, 11, 43, 45), (12, 14, 46, 44), (15, 13, 45, 47), (14, 16, 48, 46), (17, 15, 47, 49), (16, 18, 50, 48), (19, 17, 49, 51), (18, 20, 52, 50), (21, 19, 51, 53), (20, 22, 54, 52), (23, 21, 53, 55), (22, 24, 56, 54), (25, 23, 55, 57), (24, 26, 58, 56), (27, 25, 57, 59), (26, 28, 60, 58), (29, 27, 59, 61), (28, 30, 62, 60), (31, 29, 61, 63), (30, 31, 1, 0)])
me_cylinder_008.polygons.foreach_set('use_smooth', [1, 1, 1, 1, 1, 1, 1, 1, 1, 1, 1, 1, 1, 1, 1, 1, 1, 1, 1, 1, 1, 1, 1, 1, 1, 1, 1, 1, 1, 1, 1, 0, 0, 0, 0, 0, 0, 0, 0, 0, 0, 0, 0, 0, 0, 0, 0, 0, 0, 0, 0, 0, 0, 0, 0, 0, 0, 0, 0, 0, 0, 0, 0, 1])
_uv = me_cylinder_008.uv_layers.new(name='UVMap')
_uv.uv.foreach_set('vector', [0.1264, 0.6917, 0.06455, 0.6917, 0.06455, 0.3777, 0.1264, 0.3777, 0.06455, 0.6917, 0.002676, 0.6917, 0.002675, 0.3777, 0.06455, 0.3777, 0.9926, 0.6917, 0.9308, 0.6917, 0.9308, 0.3777, 0.9926, 0.3777, 0.9308, 0.6917, 0.8689, 0.6917, 0.8689, 0.3777, 0.9308, 0.3777, 0.8689, 0.6917, 0.807, 0.6917, 0.807, 0.3777, 0.8689, 0.3777, 0.807, 0.6917, 0.7451, 0.6917, 0.7451, 0.3777, 0.807, 0.3777, 0.7451, 0.6917, 0.6833, 0.6917, 0.6833, 0.3777, 0.7451, 0.3777, 0.6833, 0.6917, 0.6214, 0.6917, 0.6214, 0.3777, 0.6833, 0.3777, 0.6214, 0.6917, 0.5595, 0.6917, 0.5595, 0.3777, 0.6214, 0.3777, 0.5595, 0.6917, 0.4977, 0.6917, 0.4977, 0.3777, 0.5595, 0.3777, 0.4977, 0.6917, 0.4358, 0.6917, 0.4358, 0.3777, 0.4977, 0.3777, 0.4358, 0.6917, 0.3739, 0.6917, 0.3739, 0.3777, 0.4358, 0.3777, 0.3739, 0.6917, 0.312, 0.6917, 0.312, 0.3777, 0.3739, 0.3777, 0.312, 0.6917, 0.2502, 0.6917, 0.2502, 0.3777, 0.312, 0.3777, 0.2502, 0.6917, 0.1883, 0.6917, 0.1883, 0.3777, 0.2502, 0.3777, 0.8701, 0.3375, 0.8082, 0.3375, 0.8082, 0.01722, 0.8701, 0.01722, 0.9321, 0.01722, 0.9321, 0.3375, 0.8701, 0.3375, 0.8701, 0.01722, 0.994, 0.01722, 0.994, 0.3375, 0.9321, 0.3375, 0.9321, 0.01722, 0.06515, 0.01722, 0.06515, 0.3375, 0.003232, 0.3375, 0.003232, 0.01722, 0.1271, 0.01722, 0.1271, 0.3375, 0.06515, 0.3375, 0.06515, 0.01722, 0.189, 0.01722, 0.189, 0.3375, 0.1271, 0.3375, 0.1271, 0.01722, 0.2509, 0.01722, 0.2509, 0.3375, 0.189, 0.3375, 0.189, 0.01722, 0.3128, 0.01722, 0.3128, 0.3375, 0.2509, 0.3375, 0.2509, 0.01722, 0.3748, 0.01722, 0.3748, 0.3375, 0.3128, 0.3375, 0.3128, 0.01722, 0.4367, 0.01722, 0.4367, 0.3375, 0.3748, 0.3375, 0.3748, 0.01722, 0.4986, 0.01722, 0.4986, 0.3375, 0.4367, 0.3375, 0.4367, 0.01722, 0.5605, 0.01722, 0.5605, 0.3375, 0.4986, 0.3375, 0.4986, 0.01722, 0.6225, 0.01722, 0.6225, 0.3375, 0.5605, 0.3375, 0.5605, 0.01722, 0.6844, 0.01722, 0.6844, 0.3375, 0.6225, 0.3375, 0.6225, 0.01722, 0.7463, 0.01722, 0.7463, 0.3375, 0.6844, 0.3375, 0.6844, 0.01722, 0.8082, 0.01722, 0.8082, 0.3375, 0.7463, 0.3375, 0.7463, 0.01722, 0.02358, 0.7587, 0.06689, 0.7154, 0.07683, 0.7303, 0.03846, 0.7686, 0.8701, 0.3557, 0.8082, 0.3557, 0.8082, 0.3375, 0.8701, 0.3375, 0.06689, 0.7154, 0.1235, 0.692, 0.127, 0.7095, 0.07683, 0.7303, 0.9321, 0.3557, 0.8701, 0.3557, 0.8701, 0.3375, 0.9321, 0.3375, 0.1235, 0.692, 0.1847, 0.692, 0.1812, 0.7095, 0.127, 0.7095, 0.994, 0.3557, 0.9321, 0.3557, 0.9321, 0.3375, 0.994, 0.3375, 0.1847, 0.692, 0.2413, 0.7154, 0.2314, 0.7303, 0.1812, 0.7095, 0.06515, 0.3557, 0.003232, 0.3557, 0.003232, 0.3375, 0.06515, 0.3375, 0.2413, 0.7154, 0.2846, 0.7587, 0.2697, 0.7686, 0.2314, 0.7303, 0.1271, 0.3557, 0.06515, 0.3557, 0.06515, 0.3375, 0.1271, 0.3375, 0.2846, 0.7587, 0.308, 0.8153, 0.2905, 0.8188, 0.2697, 0.7686, 0.189, 0.3557, 0.1271, 0.3557, 0.1271, 0.3375, 0.189, 0.3375, 0.308, 0.8153, 0.308, 0.8765, 0.2905, 0.873, 0.2905, 0.8188, 0.2509, 0.3557, 0.189, 0.3557, 0.189, 0.3375, 0.2509, 0.3375, 0.308, 0.8765, 0.2846, 0.9331, 0.2697, 0.9232, 0.2905, 0.873, 0.3128, 0.3557, 0.2509, 0.3557, 0.2509, 0.3375, 0.3128, 0.3375, 0.2846, 0.9331, 0.2413, 0.9764, 0.2314, 0.9615, 0.2697, 0.9232, 0.3748, 0.3557, 0.3128, 0.3557, 0.3128, 0.3375, 0.3748, 0.3375, 0.2413, 0.9764, 0.1847, 0.9999, 0.1812, 0.9823, 0.2314, 0.9615, 0.4367, 0.3557, 0.3748, 0.3557, 0.3748, 0.3375, 0.4367, 0.3375, 0.1847, 0.9999, 0.1235, 0.9999, 0.127, 0.9823, 0.1812, 0.9823, 0.4986, 0.3557, 0.4367, 0.3557, 0.4367, 0.3375, 0.4986, 0.3375, 0.1235, 0.9999, 0.06689, 0.9764, 0.07683, 0.9615, 0.127, 0.9823, 0.5605, 0.3557, 0.4986, 0.3557, 0.4986, 0.3375, 0.5605, 0.3375, 0.06689, 0.9764, 0.02358, 0.9331, 0.03846, 0.9232, 0.07683, 0.9615, 0.6225, 0.3557, 0.5605, 0.3557, 0.5605, 0.3375, 0.6225, 0.3375, 0.02358, 0.9331, 0.000145, 0.8765, 0.01769, 0.873, 0.03846, 0.9232, 0.6844, 0.3557, 0.6225, 0.3557, 0.6225, 0.3375, 0.6844, 0.3375, 0.000145, 0.8765, 0.0001451, 0.8153, 0.01769, 0.8188, 0.01769, 0.873, 0.7463, 0.3557, 0.6844, 0.3557, 0.6844, 0.3375, 0.7463, 0.3375, 0.0001451, 0.8153, 0.02358, 0.7587, 0.03846, 0.7686, 0.01769, 0.8188, 0.8082, 0.3557, 0.7463, 0.3557, 0.7463, 0.3375, 0.8082, 0.3375, 0.1883, 0.3777, 0.1883, 0.6917, 0.1264, 0.6917, 0.1264, 0.3777])
me_cylinder_008.materials.append(mat_tube_text_white_001)
me_cylinder_008.use_remesh_preserve_volume = False
me_cylinder_008.use_remesh_preserve_attributes = False
me_cylinder_008.use_mirror_vertex_groups = False
me_cylinder_008.update()
me_cylinder_009 = bpy.data.meshes.new('Cylinder.009')
me_cylinder_009.from_pydata([(-0.9225, 0.3859, -1.0), (-0.9225, 0.3859, 1.0), (-0.7046, 0.7096, -1.0), (-0.7046, 0.7096, 1.0), (-0.3794, 0.9252, -1.0), (-0.3794, 0.9252, 1.0), (0.003522, 1.0, -1.0), (0.003521, 1.0, 1.0), (0.3859, 0.9225, -1.0), (0.3859, 0.9225, 1.0), (0.7096, 0.7046, -1.0), (0.7096, 0.7046, 1.0), (0.9252, 0.3794, -1.0), (0.9252, 0.3794, 1.0), (1.0, -0.003521, -1.0), (1.0, -0.003522, 1.0), (0.9225, -0.3859, -1.0), (0.9225, -0.3859, 1.0), (0.7046, -0.7096, -1.0), (0.7046, -0.7096, 1.0), (0.3794, -0.9252, -1.0), (0.3794, -0.9252, 1.0), (-0.003522, -1.0, -1.0), (-0.003522, -1.0, 1.0), (-0.3859, -0.9225, -1.0), (-0.3859, -0.9225, 1.0), (-0.7096, -0.7046, -1.0), (-0.7096, -0.7046, 1.0), (-0.9252, -0.3794, -1.0), (-0.9252, -0.3794, 1.0), (-1.0, 0.003524, -1.0), (-1.0, 0.003523, 1.0), (-0.8174, 0.3419, -1.0), (-0.8174, 0.3419, 1.0), (-0.6243, 0.6287, -1.0), (-0.6243, 0.6287, 1.0), (-0.3362, 0.8197, -1.0), (-0.3362, 0.8197, 1.0), (0.003119, 0.886, -1.0), (0.003118, 0.886, 1.0), (0.3419, 0.8174, -1.0), (0.3419, 0.8174, 1.0), (0.6287, 0.6243, -1.0), (0.6287, 0.6243, 1.0), (0.8197, 0.3362, -1.0), (0.8197, 0.3362, 1.0), (0.886, -0.003118, -1.0), (0.886, -0.003119, 1.0), (0.8174, -0.3419, -1.0), (0.8174, -0.3419, 1.0), (0.6243, -0.6287, -1.0), (0.6243, -0.6287, 1.0), (0.3362, -0.8197, -1.0), (0.3362, -0.8197, 1.0), (-0.003119, -0.886, -1.0), (-0.003119, -0.886, 1.0), (-0.3419, -0.8174, -1.0), (-0.3419, -0.8174, 1.0), (-0.6287, -0.6243, -1.0), (-0.6287, -0.6243, 1.0), (-0.8197, -0.3362, -1.0), (-0.8197, -0.3362, 1.0), (-0.886, 0.003121, -1.0), (-0.886, 0.00312, 1.0)], [], [(1, 3, 2, 0), (3, 5, 4, 2), (5, 7, 6, 4), (7, 9, 8, 6), (9, 11, 10, 8), (11, 13, 12, 10), (13, 15, 14, 12), (15, 17, 16, 14), (17, 19, 18, 16), (19, 21, 20, 18), (21, 23, 22, 20), (23, 25, 24, 22), (25, 27, 26, 24), (27, 29, 28, 26), (29, 31, 30, 28), (33, 63, 62, 32), (34, 35, 33, 32), (36, 37, 35, 34), (38, 39, 37, 36), (40, 41, 39, 38), (42, 43, 41, 40), (44, 45, 43, 42), (46, 47, 45, 44), (48, 49, 47, 46), (50, 51, 49, 48), (52, 53, 51, 50), (54, 55, 53, 52), (56, 57, 55, 54), (58, 59, 57, 56), (60, 61, 59, 58), (62, 63, 61, 60), (30, 0, 32, 62), (1, 31, 63, 33), (0, 2, 34, 32), (3, 1, 33, 35), (2, 4, 36, 34), (5, 3, 35, 37), (4, 6, 38, 36), (7, 5, 37, 39), (6, 8, 40, 38), (9, 7, 39, 41), (8, 10, 42, 40), (11, 9, 41, 43), (10, 12, 44, 42), (13, 11, 43, 45), (12, 14, 46, 44), (15, 13, 45, 47), (14, 16, 48, 46), (17, 15, 47, 49), (16, 18, 50, 48), (19, 17, 49, 51), (18, 20, 52, 50), (21, 19, 51, 53), (20, 22, 54, 52), (23, 21, 53, 55), (22, 24, 56, 54), (25, 23, 55, 57), (24, 26, 58, 56), (27, 25, 57, 59), (26, 28, 60, 58), (29, 27, 59, 61), (28, 30, 62, 60), (31, 29, 61, 63), (30, 31, 1, 0)])
me_cylinder_009.polygons.foreach_set('use_smooth', [1, 1, 1, 1, 1, 1, 1, 1, 1, 1, 1, 1, 1, 1, 1, 1, 1, 1, 1, 1, 1, 1, 1, 1, 1, 1, 1, 1, 1, 1, 1, 0, 0, 0, 0, 0, 0, 0, 0, 0, 0, 0, 0, 0, 0, 0, 0, 0, 0, 0, 0, 0, 0, 0, 0, 0, 0, 0, 0, 0, 0, 0, 0, 1])
_uv = me_cylinder_009.uv_layers.new(name='UVMap')
_uv.uv.foreach_set('vector', [0.1264, 0.6917, 0.06455, 0.6917, 0.06455, 0.3777, 0.1264, 0.3777, 0.06455, 0.6917, 0.002676, 0.6917, 0.002675, 0.3777, 0.06455, 0.3777, 0.9926, 0.6917, 0.9308, 0.6917, 0.9308, 0.3777, 0.9926, 0.3777, 0.9308, 0.6917, 0.8689, 0.6917, 0.8689, 0.3777, 0.9308, 0.3777, 0.8689, 0.6917, 0.807, 0.6917, 0.807, 0.3777, 0.8689, 0.3777, 0.807, 0.6917, 0.7451, 0.6917, 0.7451, 0.3777, 0.807, 0.3777, 0.7451, 0.6917, 0.6833, 0.6917, 0.6833, 0.3777, 0.7451, 0.3777, 0.6833, 0.6917, 0.6214, 0.6917, 0.6214, 0.3777, 0.6833, 0.3777, 0.6214, 0.6917, 0.5595, 0.6917, 0.5595, 0.3777, 0.6214, 0.3777, 0.5595, 0.6917, 0.4977, 0.6917, 0.4977, 0.3777, 0.5595, 0.3777, 0.4977, 0.6917, 0.4358, 0.6917, 0.4358, 0.3777, 0.4977, 0.3777, 0.4358, 0.6917, 0.3739, 0.6917, 0.3739, 0.3777, 0.4358, 0.3777, 0.3739, 0.6917, 0.312, 0.6917, 0.312, 0.3777, 0.3739, 0.3777, 0.312, 0.6917, 0.2502, 0.6917, 0.2502, 0.3777, 0.312, 0.3777, 0.2502, 0.6917, 0.1883, 0.6917, 0.1883, 0.3777, 0.2502, 0.3777, 0.8701, 0.3375, 0.8082, 0.3375, 0.8082, 0.01722, 0.8701, 0.01722, 0.9321, 0.01722, 0.9321, 0.3375, 0.8701, 0.3375, 0.8701, 0.01722, 0.994, 0.01722, 0.994, 0.3375, 0.9321, 0.3375, 0.9321, 0.01722, 0.06515, 0.01722, 0.06515, 0.3375, 0.003232, 0.3375, 0.003232, 0.01722, 0.1271, 0.01722, 0.1271, 0.3375, 0.06515, 0.3375, 0.06515, 0.01722, 0.189, 0.01722, 0.189, 0.3375, 0.1271, 0.3375, 0.1271, 0.01722, 0.2509, 0.01722, 0.2509, 0.3375, 0.189, 0.3375, 0.189, 0.01722, 0.3128, 0.01722, 0.3128, 0.3375, 0.2509, 0.3375, 0.2509, 0.01722, 0.3748, 0.01722, 0.3748, 0.3375, 0.3128, 0.3375, 0.3128, 0.01722, 0.4367, 0.01722, 0.4367, 0.3375, 0.3748, 0.3375, 0.3748, 0.01722, 0.4986, 0.01722, 0.4986, 0.3375, 0.4367, 0.3375, 0.4367, 0.01722, 0.5605, 0.01722, 0.5605, 0.3375, 0.4986, 0.3375, 0.4986, 0.01722, 0.6225, 0.01722, 0.6225, 0.3375, 0.5605, 0.3375, 0.5605, 0.01722, 0.6844, 0.01722, 0.6844, 0.3375, 0.6225, 0.3375, 0.6225, 0.01722, 0.7463, 0.01722, 0.7463, 0.3375, 0.6844, 0.3375, 0.6844, 0.01722, 0.8082, 0.01722, 0.8082, 0.3375, 0.7463, 0.3375, 0.7463, 0.01722, 0.02358, 0.7587, 0.06689, 0.7154, 0.07683, 0.7303, 0.03846, 0.7686, 0.8701, 0.3557, 0.8082, 0.3557, 0.8082, 0.3375, 0.8701, 0.3375, 0.06689, 0.7154, 0.1235, 0.692, 0.127, 0.7095, 0.07683, 0.7303, 0.9321, 0.3557, 0.8701, 0.3557, 0.8701, 0.3375, 0.9321, 0.3375, 0.1235, 0.692, 0.1847, 0.692, 0.1812, 0.7095, 0.127, 0.7095, 0.994, 0.3557, 0.9321, 0.3557, 0.9321, 0.3375, 0.994, 0.3375, 0.1847, 0.692, 0.2413, 0.7154, 0.2314, 0.7303, 0.1812, 0.7095, 0.06515, 0.3557, 0.003232, 0.3557, 0.003232, 0.3375, 0.06515, 0.3375, 0.2413, 0.7154, 0.2846, 0.7587, 0.2697, 0.7686, 0.2314, 0.7303, 0.1271, 0.3557, 0.06515, 0.3557, 0.06515, 0.3375, 0.1271, 0.3375, 0.2846, 0.7587, 0.308, 0.8153, 0.2905, 0.8188, 0.2697, 0.7686, 0.189, 0.3557, 0.1271, 0.3557, 0.1271, 0.3375, 0.189, 0.3375, 0.308, 0.8153, 0.308, 0.8765, 0.2905, 0.873, 0.2905, 0.8188, 0.2509, 0.3557, 0.189, 0.3557, 0.189, 0.3375, 0.2509, 0.3375, 0.308, 0.8765, 0.2846, 0.9331, 0.2697, 0.9232, 0.2905, 0.873, 0.3128, 0.3557, 0.2509, 0.3557, 0.2509, 0.3375, 0.3128, 0.3375, 0.2846, 0.9331, 0.2413, 0.9764, 0.2314, 0.9615, 0.2697, 0.9232, 0.3748, 0.3557, 0.3128, 0.3557, 0.3128, 0.3375, 0.3748, 0.3375, 0.2413, 0.9764, 0.1847, 0.9999, 0.1812, 0.9823, 0.2314, 0.9615, 0.4367, 0.3557, 0.3748, 0.3557, 0.3748, 0.3375, 0.4367, 0.3375, 0.1847, 0.9999, 0.1235, 0.9999, 0.127, 0.9823, 0.1812, 0.9823, 0.4986, 0.3557, 0.4367, 0.3557, 0.4367, 0.3375, 0.4986, 0.3375, 0.1235, 0.9999, 0.06689, 0.9764, 0.07683, 0.9615, 0.127, 0.9823, 0.5605, 0.3557, 0.4986, 0.3557, 0.4986, 0.3375, 0.5605, 0.3375, 0.06689, 0.9764, 0.02358, 0.9331, 0.03846, 0.9232, 0.07683, 0.9615, 0.6225, 0.3557, 0.5605, 0.3557, 0.5605, 0.3375, 0.6225, 0.3375, 0.02358, 0.9331, 0.000145, 0.8765, 0.01769, 0.873, 0.03846, 0.9232, 0.6844, 0.3557, 0.6225, 0.3557, 0.6225, 0.3375, 0.6844, 0.3375, 0.000145, 0.8765, 0.0001451, 0.8153, 0.01769, 0.8188, 0.01769, 0.873, 0.7463, 0.3557, 0.6844, 0.3557, 0.6844, 0.3375, 0.7463, 0.3375, 0.0001451, 0.8153, 0.02358, 0.7587, 0.03846, 0.7686, 0.01769, 0.8188, 0.8082, 0.3557, 0.7463, 0.3557, 0.7463, 0.3375, 0.8082, 0.3375, 0.1883, 0.3777, 0.1883, 0.6917, 0.1264, 0.6917, 0.1264, 0.3777])
me_cylinder_009.materials.append(mat_tube_text_white_001)
me_cylinder_009.use_remesh_preserve_volume = False
me_cylinder_009.use_remesh_preserve_attributes = False
me_cylinder_009.use_mirror_vertex_groups = False
me_cylinder_009.update()
me_cylinder_011 = bpy.data.meshes.new('Cylinder.011')
me_cylinder_011.from_pydata([(-0.9225, 0.3859, -1.0), (-0.9225, 0.3859, 1.0), (-0.7046, 0.7096, -1.0), (-0.7046, 0.7096, 1.0), (-0.3794, 0.9252, -1.0), (-0.3794, 0.9252, 1.0), (0.003522, 1.0, -1.0), (0.003521, 1.0, 1.0), (0.3859, 0.9225, -1.0), (0.3859, 0.9225, 1.0), (0.7096, 0.7046, -1.0), (0.7096, 0.7046, 1.0), (0.9252, 0.3794, -1.0), (0.9252, 0.3794, 1.0), (1.0, -0.003521, -1.0), (1.0, -0.003522, 1.0), (0.9225, -0.3859, -1.0), (0.9225, -0.3859, 1.0), (0.7046, -0.7096, -1.0), (0.7046, -0.7096, 1.0), (0.3794, -0.9252, -1.0), (0.3794, -0.9252, 1.0), (-0.003522, -1.0, -1.0), (-0.003522, -1.0, 1.0), (-0.3859, -0.9225, -1.0), (-0.3859, -0.9225, 1.0), (-0.7096, -0.7046, -1.0), (-0.7096, -0.7046, 1.0), (-0.9252, -0.3794, -1.0), (-0.9252, -0.3794, 1.0), (-1.0, 0.003524, -1.0), (-1.0, 0.003523, 1.0), (-0.8174, 0.3419, -1.0), (-0.8174, 0.3419, 1.0), (-0.6243, 0.6287, -1.0), (-0.6243, 0.6287, 1.0), (-0.3362, 0.8197, -1.0), (-0.3362, 0.8197, 1.0), (0.003119, 0.886, -1.0), (0.003118, 0.886, 1.0), (0.3419, 0.8174, -1.0), (0.3419, 0.8174, 1.0), (0.6287, 0.6243, -1.0), (0.6287, 0.6243, 1.0), (0.8197, 0.3362, -1.0), (0.8197, 0.3362, 1.0), (0.886, -0.003118, -1.0), (0.886, -0.003119, 1.0), (0.8174, -0.3419, -1.0), (0.8174, -0.3419, 1.0), (0.6243, -0.6287, -1.0), (0.6243, -0.6287, 1.0), (0.3362, -0.8197, -1.0), (0.3362, -0.8197, 1.0), (-0.003119, -0.886, -1.0), (-0.003119, -0.886, 1.0), (-0.3419, -0.8174, -1.0), (-0.3419, -0.8174, 1.0), (-0.6287, -0.6243, -1.0), (-0.6287, -0.6243, 1.0), (-0.8197, -0.3362, -1.0), (-0.8197, -0.3362, 1.0), (-0.886, 0.003121, -1.0), (-0.886, 0.00312, 1.0)], [], [(1, 3, 2, 0), (3, 5, 4, 2), (5, 7, 6, 4), (7, 9, 8, 6), (9, 11, 10, 8), (11, 13, 12, 10), (13, 15, 14, 12), (15, 17, 16, 14), (17, 19, 18, 16), (19, 21, 20, 18), (21, 23, 22, 20), (23, 25, 24, 22), (25, 27, 26, 24), (27, 29, 28, 26), (29, 31, 30, 28), (33, 63, 62, 32), (34, 35, 33, 32), (36, 37, 35, 34), (38, 39, 37, 36), (40, 41, 39, 38), (42, 43, 41, 40), (44, 45, 43, 42), (46, 47, 45, 44), (48, 49, 47, 46), (50, 51, 49, 48), (52, 53, 51, 50), (54, 55, 53, 52), (56, 57, 55, 54), (58, 59, 57, 56), (60, 61, 59, 58), (62, 63, 61, 60), (30, 0, 32, 62), (1, 31, 63, 33), (0, 2, 34, 32), (3, 1, 33, 35), (2, 4, 36, 34), (5, 3, 35, 37), (4, 6, 38, 36), (7, 5, 37, 39), (6, 8, 40, 38), (9, 7, 39, 41), (8, 10, 42, 40), (11, 9, 41, 43), (10, 12, 44, 42), (13, 11, 43, 45), (12, 14, 46, 44), (15, 13, 45, 47), (14, 16, 48, 46), (17, 15, 47, 49), (16, 18, 50, 48), (19, 17, 49, 51), (18, 20, 52, 50), (21, 19, 51, 53), (20, 22, 54, 52), (23, 21, 53, 55), (22, 24, 56, 54), (25, 23, 55, 57), (24, 26, 58, 56), (27, 25, 57, 59), (26, 28, 60, 58), (29, 27, 59, 61), (28, 30, 62, 60), (31, 29, 61, 63), (30, 31, 1, 0)])
me_cylinder_011.polygons.foreach_set('use_smooth', [1, 1, 1, 1, 1, 1, 1, 1, 1, 1, 1, 1, 1, 1, 1, 1, 1, 1, 1, 1, 1, 1, 1, 1, 1, 1, 1, 1, 1, 1, 1, 0, 0, 0, 0, 0, 0, 0, 0, 0, 0, 0, 0, 0, 0, 0, 0, 0, 0, 0, 0, 0, 0, 0, 0, 0, 0, 0, 0, 0, 0, 0, 0, 1])
_uv = me_cylinder_011.uv_layers.new(name='UVMap')
_uv.uv.foreach_set('vector', [0.1264, 0.6917, 0.06455, 0.6917, 0.06455, 0.3777, 0.1264, 0.3777, 0.06455, 0.6917, 0.002676, 0.6917, 0.002675, 0.3777, 0.06455, 0.3777, 0.9926, 0.6917, 0.9308, 0.6917, 0.9308, 0.3777, 0.9926, 0.3777, 0.9308, 0.6917, 0.8689, 0.6917, 0.8689, 0.3777, 0.9308, 0.3777, 0.8689, 0.6917, 0.807, 0.6917, 0.807, 0.3777, 0.8689, 0.3777, 0.807, 0.6917, 0.7451, 0.6917, 0.7451, 0.3777, 0.807, 0.3777, 0.7451, 0.6917, 0.6833, 0.6917, 0.6833, 0.3777, 0.7451, 0.3777, 0.6833, 0.6917, 0.6214, 0.6917, 0.6214, 0.3777, 0.6833, 0.3777, 0.6214, 0.6917, 0.5595, 0.6917, 0.5595, 0.3777, 0.6214, 0.3777, 0.5595, 0.6917, 0.4977, 0.6917, 0.4977, 0.3777, 0.5595, 0.3777, 0.4977, 0.6917, 0.4358, 0.6917, 0.4358, 0.3777, 0.4977, 0.3777, 0.4358, 0.6917, 0.3739, 0.6917, 0.3739, 0.3777, 0.4358, 0.3777, 0.3739, 0.6917, 0.312, 0.6917, 0.312, 0.3777, 0.3739, 0.3777, 0.312, 0.6917, 0.2502, 0.6917, 0.2502, 0.3777, 0.312, 0.3777, 0.2502, 0.6917, 0.1883, 0.6917, 0.1883, 0.3777, 0.2502, 0.3777, 0.8701, 0.3375, 0.8082, 0.3375, 0.8082, 0.01722, 0.8701, 0.01722, 0.9321, 0.01722, 0.9321, 0.3375, 0.8701, 0.3375, 0.8701, 0.01722, 0.994, 0.01722, 0.994, 0.3375, 0.9321, 0.3375, 0.9321, 0.01722, 0.06515, 0.01722, 0.06515, 0.3375, 0.003232, 0.3375, 0.003232, 0.01722, 0.1271, 0.01722, 0.1271, 0.3375, 0.06515, 0.3375, 0.06515, 0.01722, 0.189, 0.01722, 0.189, 0.3375, 0.1271, 0.3375, 0.1271, 0.01722, 0.2509, 0.01722, 0.2509, 0.3375, 0.189, 0.3375, 0.189, 0.01722, 0.3128, 0.01722, 0.3128, 0.3375, 0.2509, 0.3375, 0.2509, 0.01722, 0.3748, 0.01722, 0.3748, 0.3375, 0.3128, 0.3375, 0.3128, 0.01722, 0.4367, 0.01722, 0.4367, 0.3375, 0.3748, 0.3375, 0.3748, 0.01722, 0.4986, 0.01722, 0.4986, 0.3375, 0.4367, 0.3375, 0.4367, 0.01722, 0.5605, 0.01722, 0.5605, 0.3375, 0.4986, 0.3375, 0.4986, 0.01722, 0.6225, 0.01722, 0.6225, 0.3375, 0.5605, 0.3375, 0.5605, 0.01722, 0.6844, 0.01722, 0.6844, 0.3375, 0.6225, 0.3375, 0.6225, 0.01722, 0.7463, 0.01722, 0.7463, 0.3375, 0.6844, 0.3375, 0.6844, 0.01722, 0.8082, 0.01722, 0.8082, 0.3375, 0.7463, 0.3375, 0.7463, 0.01722, 0.02358, 0.7587, 0.06689, 0.7154, 0.07683, 0.7303, 0.03846, 0.7686, 0.8701, 0.3557, 0.8082, 0.3557, 0.8082, 0.3375, 0.8701, 0.3375, 0.06689, 0.7154, 0.1235, 0.692, 0.127, 0.7095, 0.07683, 0.7303, 0.9321, 0.3557, 0.8701, 0.3557, 0.8701, 0.3375, 0.9321, 0.3375, 0.1235, 0.692, 0.1847, 0.692, 0.1812, 0.7095, 0.127, 0.7095, 0.994, 0.3557, 0.9321, 0.3557, 0.9321, 0.3375, 0.994, 0.3375, 0.1847, 0.692, 0.2413, 0.7154, 0.2314, 0.7303, 0.1812, 0.7095, 0.06515, 0.3557, 0.003232, 0.3557, 0.003232, 0.3375, 0.06515, 0.3375, 0.2413, 0.7154, 0.2846, 0.7587, 0.2697, 0.7686, 0.2314, 0.7303, 0.1271, 0.3557, 0.06515, 0.3557, 0.06515, 0.3375, 0.1271, 0.3375, 0.2846, 0.7587, 0.308, 0.8153, 0.2905, 0.8188, 0.2697, 0.7686, 0.189, 0.3557, 0.1271, 0.3557, 0.1271, 0.3375, 0.189, 0.3375, 0.308, 0.8153, 0.308, 0.8765, 0.2905, 0.873, 0.2905, 0.8188, 0.2509, 0.3557, 0.189, 0.3557, 0.189, 0.3375, 0.2509, 0.3375, 0.308, 0.8765, 0.2846, 0.9331, 0.2697, 0.9232, 0.2905, 0.873, 0.3128, 0.3557, 0.2509, 0.3557, 0.2509, 0.3375, 0.3128, 0.3375, 0.2846, 0.9331, 0.2413, 0.9764, 0.2314, 0.9615, 0.2697, 0.9232, 0.3748, 0.3557, 0.3128, 0.3557, 0.3128, 0.3375, 0.3748, 0.3375, 0.2413, 0.9764, 0.1847, 0.9999, 0.1812, 0.9823, 0.2314, 0.9615, 0.4367, 0.3557, 0.3748, 0.3557, 0.3748, 0.3375, 0.4367, 0.3375, 0.1847, 0.9999, 0.1235, 0.9999, 0.127, 0.9823, 0.1812, 0.9823, 0.4986, 0.3557, 0.4367, 0.3557, 0.4367, 0.3375, 0.4986, 0.3375, 0.1235, 0.9999, 0.06689, 0.9764, 0.07683, 0.9615, 0.127, 0.9823, 0.5605, 0.3557, 0.4986, 0.3557, 0.4986, 0.3375, 0.5605, 0.3375, 0.06689, 0.9764, 0.02358, 0.9331, 0.03846, 0.9232, 0.07683, 0.9615, 0.6225, 0.3557, 0.5605, 0.3557, 0.5605, 0.3375, 0.6225, 0.3375, 0.02358, 0.9331, 0.000145, 0.8765, 0.01769, 0.873, 0.03846, 0.9232, 0.6844, 0.3557, 0.6225, 0.3557, 0.6225, 0.3375, 0.6844, 0.3375, 0.000145, 0.8765, 0.0001451, 0.8153, 0.01769, 0.8188, 0.01769, 0.873, 0.7463, 0.3557, 0.6844, 0.3557, 0.6844, 0.3375, 0.7463, 0.3375, 0.0001451, 0.8153, 0.02358, 0.7587, 0.03846, 0.7686, 0.01769, 0.8188, 0.8082, 0.3557, 0.7463, 0.3557, 0.7463, 0.3375, 0.8082, 0.3375, 0.1883, 0.3777, 0.1883, 0.6917, 0.1264, 0.6917, 0.1264, 0.3777])
me_cylinder_011.materials.append(mat_tube_text_white_001)
me_cylinder_011.use_remesh_preserve_volume = False
me_cylinder_011.use_remesh_preserve_attributes = False
me_cylinder_011.use_mirror_vertex_groups = False
me_cylinder_011.update()
me_cylinder_012 = bpy.data.meshes.new('Cylinder.012')
me_cylinder_012.from_pydata([(-0.9225, 0.3859, -1.0), (-0.9225, 0.3859, 1.0), (-0.7046, 0.7096, -1.0), (-0.7046, 0.7096, 1.0), (-0.3794, 0.9252, -1.0), (-0.3794, 0.9252, 1.0), (0.003522, 1.0, -1.0), (0.003521, 1.0, 1.0), (0.3859, 0.9225, -1.0), (0.3859, 0.9225, 1.0), (0.7096, 0.7046, -1.0), (0.7096, 0.7046, 1.0), (0.9252, 0.3794, -1.0), (0.9252, 0.3794, 1.0), (1.0, -0.003521, -1.0), (1.0, -0.003522, 1.0), (0.9225, -0.3859, -1.0), (0.9225, -0.3859, 1.0), (0.7046, -0.7096, -1.0), (0.7046, -0.7096, 1.0), (0.3794, -0.9252, -1.0), (0.3794, -0.9252, 1.0), (-0.003522, -1.0, -1.0), (-0.003522, -1.0, 1.0), (-0.3859, -0.9225, -1.0), (-0.3859, -0.9225, 1.0), (-0.7096, -0.7046, -1.0), (-0.7096, -0.7046, 1.0), (-0.9252, -0.3794, -1.0), (-0.9252, -0.3794, 1.0), (-1.0, 0.003524, -1.0), (-1.0, 0.003523, 1.0), (-0.8174, 0.3419, -1.0), (-0.8174, 0.3419, 1.0), (-0.6243, 0.6287, -1.0), (-0.6243, 0.6287, 1.0), (-0.3362, 0.8197, -1.0), (-0.3362, 0.8197, 1.0), (0.003119, 0.886, -1.0), (0.003118, 0.886, 1.0), (0.3419, 0.8174, -1.0), (0.3419, 0.8174, 1.0), (0.6287, 0.6243, -1.0), (0.6287, 0.6243, 1.0), (0.8197, 0.3362, -1.0), (0.8197, 0.3362, 1.0), (0.886, -0.003118, -1.0), (0.886, -0.003119, 1.0), (0.8174, -0.3419, -1.0), (0.8174, -0.3419, 1.0), (0.6243, -0.6287, -1.0), (0.6243, -0.6287, 1.0), (0.3362, -0.8197, -1.0), (0.3362, -0.8197, 1.0), (-0.003119, -0.886, -1.0), (-0.003119, -0.886, 1.0), (-0.3419, -0.8174, -1.0), (-0.3419, -0.8174, 1.0), (-0.6287, -0.6243, -1.0), (-0.6287, -0.6243, 1.0), (-0.8197, -0.3362, -1.0), (-0.8197, -0.3362, 1.0), (-0.886, 0.003121, -1.0), (-0.886, 0.00312, 1.0)], [], [(1, 3, 2, 0), (3, 5, 4, 2), (5, 7, 6, 4), (7, 9, 8, 6), (9, 11, 10, 8), (11, 13, 12, 10), (13, 15, 14, 12), (15, 17, 16, 14), (17, 19, 18, 16), (19, 21, 20, 18), (21, 23, 22, 20), (23, 25, 24, 22), (25, 27, 26, 24), (27, 29, 28, 26), (29, 31, 30, 28), (33, 63, 62, 32), (34, 35, 33, 32), (36, 37, 35, 34), (38, 39, 37, 36), (40, 41, 39, 38), (42, 43, 41, 40), (44, 45, 43, 42), (46, 47, 45, 44), (48, 49, 47, 46), (50, 51, 49, 48), (52, 53, 51, 50), (54, 55, 53, 52), (56, 57, 55, 54), (58, 59, 57, 56), (60, 61, 59, 58), (62, 63, 61, 60), (30, 0, 32, 62), (1, 31, 63, 33), (0, 2, 34, 32), (3, 1, 33, 35), (2, 4, 36, 34), (5, 3, 35, 37), (4, 6, 38, 36), (7, 5, 37, 39), (6, 8, 40, 38), (9, 7, 39, 41), (8, 10, 42, 40), (11, 9, 41, 43), (10, 12, 44, 42), (13, 11, 43, 45), (12, 14, 46, 44), (15, 13, 45, 47), (14, 16, 48, 46), (17, 15, 47, 49), (16, 18, 50, 48), (19, 17, 49, 51), (18, 20, 52, 50), (21, 19, 51, 53), (20, 22, 54, 52), (23, 21, 53, 55), (22, 24, 56, 54), (25, 23, 55, 57), (24, 26, 58, 56), (27, 25, 57, 59), (26, 28, 60, 58), (29, 27, 59, 61), (28, 30, 62, 60), (31, 29, 61, 63), (30, 31, 1, 0)])
me_cylinder_012.polygons.foreach_set('use_smooth', [1, 1, 1, 1, 1, 1, 1, 1, 1, 1, 1, 1, 1, 1, 1, 1, 1, 1, 1, 1, 1, 1, 1, 1, 1, 1, 1, 1, 1, 1, 1, 0, 0, 0, 0, 0, 0, 0, 0, 0, 0, 0, 0, 0, 0, 0, 0, 0, 0, 0, 0, 0, 0, 0, 0, 0, 0, 0, 0, 0, 0, 0, 0, 1])
_uv = me_cylinder_012.uv_layers.new(name='UVMap')
_uv.uv.foreach_set('vector', [0.1264, 0.6917, 0.06455, 0.6917, 0.06455, 0.3777, 0.1264, 0.3777, 0.06455, 0.6917, 0.002676, 0.6917, 0.002675, 0.3777, 0.06455, 0.3777, 0.9926, 0.6917, 0.9308, 0.6917, 0.9308, 0.3777, 0.9926, 0.3777, 0.9308, 0.6917, 0.8689, 0.6917, 0.8689, 0.3777, 0.9308, 0.3777, 0.8689, 0.6917, 0.807, 0.6917, 0.807, 0.3777, 0.8689, 0.3777, 0.807, 0.6917, 0.7451, 0.6917, 0.7451, 0.3777, 0.807, 0.3777, 0.7451, 0.6917, 0.6833, 0.6917, 0.6833, 0.3777, 0.7451, 0.3777, 0.6833, 0.6917, 0.6214, 0.6917, 0.6214, 0.3777, 0.6833, 0.3777, 0.6214, 0.6917, 0.5595, 0.6917, 0.5595, 0.3777, 0.6214, 0.3777, 0.5595, 0.6917, 0.4977, 0.6917, 0.4977, 0.3777, 0.5595, 0.3777, 0.4977, 0.6917, 0.4358, 0.6917, 0.4358, 0.3777, 0.4977, 0.3777, 0.4358, 0.6917, 0.3739, 0.6917, 0.3739, 0.3777, 0.4358, 0.3777, 0.3739, 0.6917, 0.312, 0.6917, 0.312, 0.3777, 0.3739, 0.3777, 0.312, 0.6917, 0.2502, 0.6917, 0.2502, 0.3777, 0.312, 0.3777, 0.2502, 0.6917, 0.1883, 0.6917, 0.1883, 0.3777, 0.2502, 0.3777, 0.8701, 0.3375, 0.8082, 0.3375, 0.8082, 0.01722, 0.8701, 0.01722, 0.9321, 0.01722, 0.9321, 0.3375, 0.8701, 0.3375, 0.8701, 0.01722, 0.994, 0.01722, 0.994, 0.3375, 0.9321, 0.3375, 0.9321, 0.01722, 0.06515, 0.01722, 0.06515, 0.3375, 0.003232, 0.3375, 0.003232, 0.01722, 0.1271, 0.01722, 0.1271, 0.3375, 0.06515, 0.3375, 0.06515, 0.01722, 0.189, 0.01722, 0.189, 0.3375, 0.1271, 0.3375, 0.1271, 0.01722, 0.2509, 0.01722, 0.2509, 0.3375, 0.189, 0.3375, 0.189, 0.01722, 0.3128, 0.01722, 0.3128, 0.3375, 0.2509, 0.3375, 0.2509, 0.01722, 0.3748, 0.01722, 0.3748, 0.3375, 0.3128, 0.3375, 0.3128, 0.01722, 0.4367, 0.01722, 0.4367, 0.3375, 0.3748, 0.3375, 0.3748, 0.01722, 0.4986, 0.01722, 0.4986, 0.3375, 0.4367, 0.3375, 0.4367, 0.01722, 0.5605, 0.01722, 0.5605, 0.3375, 0.4986, 0.3375, 0.4986, 0.01722, 0.6225, 0.01722, 0.6225, 0.3375, 0.5605, 0.3375, 0.5605, 0.01722, 0.6844, 0.01722, 0.6844, 0.3375, 0.6225, 0.3375, 0.6225, 0.01722, 0.7463, 0.01722, 0.7463, 0.3375, 0.6844, 0.3375, 0.6844, 0.01722, 0.8082, 0.01722, 0.8082, 0.3375, 0.7463, 0.3375, 0.7463, 0.01722, 0.02358, 0.7587, 0.06689, 0.7154, 0.07683, 0.7303, 0.03846, 0.7686, 0.8701, 0.3557, 0.8082, 0.3557, 0.8082, 0.3375, 0.8701, 0.3375, 0.06689, 0.7154, 0.1235, 0.692, 0.127, 0.7095, 0.07683, 0.7303, 0.9321, 0.3557, 0.8701, 0.3557, 0.8701, 0.3375, 0.9321, 0.3375, 0.1235, 0.692, 0.1847, 0.692, 0.1812, 0.7095, 0.127, 0.7095, 0.994, 0.3557, 0.9321, 0.3557, 0.9321, 0.3375, 0.994, 0.3375, 0.1847, 0.692, 0.2413, 0.7154, 0.2314, 0.7303, 0.1812, 0.7095, 0.06515, 0.3557, 0.003232, 0.3557, 0.003232, 0.3375, 0.06515, 0.3375, 0.2413, 0.7154, 0.2846, 0.7587, 0.2697, 0.7686, 0.2314, 0.7303, 0.1271, 0.3557, 0.06515, 0.3557, 0.06515, 0.3375, 0.1271, 0.3375, 0.2846, 0.7587, 0.308, 0.8153, 0.2905, 0.8188, 0.2697, 0.7686, 0.189, 0.3557, 0.1271, 0.3557, 0.1271, 0.3375, 0.189, 0.3375, 0.308, 0.8153, 0.308, 0.8765, 0.2905, 0.873, 0.2905, 0.8188, 0.2509, 0.3557, 0.189, 0.3557, 0.189, 0.3375, 0.2509, 0.3375, 0.308, 0.8765, 0.2846, 0.9331, 0.2697, 0.9232, 0.2905, 0.873, 0.3128, 0.3557, 0.2509, 0.3557, 0.2509, 0.3375, 0.3128, 0.3375, 0.2846, 0.9331, 0.2413, 0.9764, 0.2314, 0.9615, 0.2697, 0.9232, 0.3748, 0.3557, 0.3128, 0.3557, 0.3128, 0.3375, 0.3748, 0.3375, 0.2413, 0.9764, 0.1847, 0.9999, 0.1812, 0.9823, 0.2314, 0.9615, 0.4367, 0.3557, 0.3748, 0.3557, 0.3748, 0.3375, 0.4367, 0.3375, 0.1847, 0.9999, 0.1235, 0.9999, 0.127, 0.9823, 0.1812, 0.9823, 0.4986, 0.3557, 0.4367, 0.3557, 0.4367, 0.3375, 0.4986, 0.3375, 0.1235, 0.9999, 0.06689, 0.9764, 0.07683, 0.9615, 0.127, 0.9823, 0.5605, 0.3557, 0.4986, 0.3557, 0.4986, 0.3375, 0.5605, 0.3375, 0.06689, 0.9764, 0.02358, 0.9331, 0.03846, 0.9232, 0.07683, 0.9615, 0.6225, 0.3557, 0.5605, 0.3557, 0.5605, 0.3375, 0.6225, 0.3375, 0.02358, 0.9331, 0.000145, 0.8765, 0.01769, 0.873, 0.03846, 0.9232, 0.6844, 0.3557, 0.6225, 0.3557, 0.6225, 0.3375, 0.6844, 0.3375, 0.000145, 0.8765, 0.0001451, 0.8153, 0.01769, 0.8188, 0.01769, 0.873, 0.7463, 0.3557, 0.6844, 0.3557, 0.6844, 0.3375, 0.7463, 0.3375, 0.0001451, 0.8153, 0.02358, 0.7587, 0.03846, 0.7686, 0.01769, 0.8188, 0.8082, 0.3557, 0.7463, 0.3557, 0.7463, 0.3375, 0.8082, 0.3375, 0.1883, 0.3777, 0.1883, 0.6917, 0.1264, 0.6917, 0.1264, 0.3777])
me_cylinder_012.materials.append(mat_tube_text_white_001)
me_cylinder_012.use_remesh_preserve_volume = False
me_cylinder_012.use_remesh_preserve_attributes = False
me_cylinder_012.use_mirror_vertex_groups = False
me_cylinder_012.update()

# ---- objects
ob_cylinder_000 = bpy.data.objects.new('Cylinder.000', me_cylinder_000)
ob_camera = bpy.data.objects.new('Camera', cam_camera)
ob_cylinder_003 = bpy.data.objects.new('Cylinder.003', me_cylinder_003)
ob_cylinder_006 = bpy.data.objects.new('Cylinder.006', me_cylinder_006)
ob_cylinder_007 = bpy.data.objects.new('Cylinder.007', me_cylinder_007)
ob_cylinder_008 = bpy.data.objects.new('Cylinder.008', me_cylinder_008)
ob_cylinder_009 = bpy.data.objects.new('Cylinder.009', me_cylinder_009)
ob_cylinder_010 = bpy.data.objects.new('Cylinder.010', me_cylinder_011)
ob_cylinder_011 = bpy.data.objects.new('Cylinder.011', me_cylinder_012)

# ---- transforms, parenting, visibility, modifiers, constraints
ob_cylinder_000.location = (0.02744, -0.001097, 0.001485)
ob_cylinder_000.rotation_euler = (1.571, 3.704, 1.571)
ob_cylinder_000.scale = (0.25, 0.25, 4.514)
ob_cylinder_000.lineart.crease_threshold = 0.0
ob_camera.location = (-8.619, -7.39, 5.762)
ob_camera.rotation_euler = (1.053, 6.025e-06, -0.7321)
ob_camera.lock_rotations_4d = False
ob_camera.empty_display_type = 'ARROWS'
ob_camera.color = (0.0, 0.0, 0.0, 0.0)
ob_camera.display_type = 'WIRE'
ob_camera.lineart.crease_threshold = 0.0
ob_cylinder_003.location = (0.0, 0.4942, 0.0)
ob_cylinder_003.rotation_euler = (1.571, 3.704, 1.571)
ob_cylinder_003.scale = (0.25, 0.25, 6.245)
ob_cylinder_003.lineart.crease_threshold = 0.0
ob_cylinder_006.location = (0.0, 0.0004513, 0.0)
ob_cylinder_006.rotation_euler = (1.571, 3.704, 1.571)
ob_cylinder_006.scale = (0.25, 0.25, 6.245)
ob_cylinder_006.lineart.crease_threshold = 0.0
ob_cylinder_007.location = (0.0, -0.4953, 0.0)
ob_cylinder_007.rotation_euler = (1.571, 3.704, 1.571)
ob_cylinder_007.scale = (0.25, 0.25, 6.245)
ob_cylinder_007.lineart.crease_threshold = 0.0
ob_cylinder_008.location = (-1.487e-12, -0.2488, 0.4335)
ob_cylinder_008.rotation_euler = (1.571, 3.704, 1.571)
ob_cylinder_008.scale = (0.25, 0.25, 6.245)
ob_cylinder_008.lineart.crease_threshold = 0.0
ob_cylinder_009.location = (-1.487e-12, 0.247, 0.4335)
ob_cylinder_009.rotation_euler = (1.571, 3.704, 1.571)
ob_cylinder_009.scale = (0.25, 0.25, 6.245)
ob_cylinder_009.lineart.crease_threshold = 0.0
ob_cylinder_010.location = (-1.487e-12, 0.247, -0.4308)
ob_cylinder_010.rotation_euler = (1.571, 3.704, 1.571)
ob_cylinder_010.scale = (0.25, 0.25, 6.245)
ob_cylinder_010.lineart.crease_threshold = 0.0
ob_cylinder_011.location = (-1.487e-12, -0.2488, -0.4308)
ob_cylinder_011.rotation_euler = (1.571, 3.704, 1.571)
ob_cylinder_011.scale = (0.25, 0.25, 6.245)
ob_cylinder_011.lineart.crease_threshold = 0.0

# ---- collection membership
col_collection_1.objects.link(ob_cylinder_000)
col_collection_1.objects.link(ob_camera)
col_collection_1.objects.link(ob_cylinder_003)
col_collection_1.objects.link(ob_cylinder_006)
col_collection_1.objects.link(ob_cylinder_007)
col_collection_1.objects.link(ob_cylinder_008)
col_collection_1.objects.link(ob_cylinder_009)
col_collection_1.objects.link(ob_cylinder_010)
col_collection_1.objects.link(ob_cylinder_011)

# ---- scene / render settings (as saved in the file)
scene.camera = ob_camera
scene.frame_start = 1; scene.frame_end = 250; scene.frame_set(1)
scene.render.engine = 'BLENDER_EEVEE_NEXT'
scene.render.resolution_percentage = 50
scene.render.dither_intensity = 0.0
scene.cycles.use_denoising = False
scene.cycles.samples = 128
scene.cycles.sampling_pattern = 'TABULATED_SOBOL'
scene.cycles.light_sampling_threshold = 0.0
scene.cycles.use_adaptive_sampling = False
scene.cycles.use_light_tree = False
scene.cycles.blur_glossy = 0.0
scene.cycles.sample_clamp_indirect = 0.0
scene.view_settings.view_transform = 'Standard'
bpy.context.view_layer.update()

# ---- added for rendering (the .blend has no usable light): sun
light_auto_sun = bpy.data.lights.new('AutoSun', 'SUN')
light_auto_sun.energy = 3.0
light_auto_sun.angle = 0.0523599
ob_auto_sun = bpy.data.objects.new('AutoSun', light_auto_sun)
scene.collection.objects.link(ob_auto_sun)
ob_auto_sun.rotation_euler = (0.872665, 0.174533, 0.523599)
bpy.context.view_layer.update()
